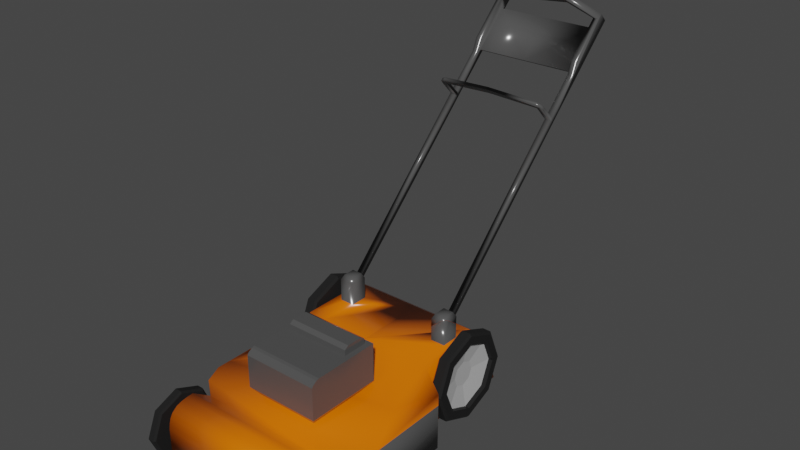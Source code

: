 # Source: mawnlower_Broken.blend  (saved by Blender 2.82.7; exported with 4.5.12 LTS)
import bpy
from mathutils import Matrix  # noqa: F401  (used for matrix-valued properties, if any)

bpy.ops.wm.read_factory_settings(use_empty=True)
scene = bpy.context.scene
scene.name = 'Scene'

# ---- collections
col_lawnmower = bpy.data.collections.new('LawnMower'); scene.collection.children.link(col_lawnmower)

# ---- materials (node trees are filled in below, after node groups)
mat_material = bpy.data.materials.new('Material')
mat_material.alpha_threshold = 0.0
mat_material.use_transparent_shadow = False
mat_material.line_color = (0.0, 0.0, 0.0, 1.0)
mat_material_001 = bpy.data.materials.new('Material.001')
mat_material_001.use_transparent_shadow = False
mat_tyre_rubber = bpy.data.materials.new('Tyre Rubber')
mat_tyre_rubber.alpha_threshold = 0.0
mat_tyre_rubber.use_transparent_shadow = False
mat_tyre_rubber.diffuse_color = (0.00636, 0.00636, 0.00636, 1.0)
mat_tyre_rubber.roughness = 0.5
mat_material_008 = bpy.data.materials.new('Material.008')
mat_material_008.use_transparent_shadow = False
mat_material_005 = bpy.data.materials.new('Material.005')
mat_material_005.use_transparent_shadow = False
mat_material_007 = bpy.data.materials.new('Material.007')
mat_material_007.use_transparent_shadow = False

# ---- material node trees
mat_material.use_nodes = True; mat_material.node_tree.nodes.clear()
_N = mat_material.node_tree.nodes; _L = mat_material.node_tree.links
n0 = _N.new('ShaderNodeOutputMaterial'); n0.name = 'Material Output'; n0.location = (300, 300)
n1 = _N.new('ShaderNodeBsdfPrincipled'); n1.name = 'Principled BSDF'; n1.location = (10, 300)
n1.distribution = 'GGX'
n1.subsurface_method = 'BURLEY'
n1.inputs[0].default_value = (0.8, 0.1517, 0.0, 1.0)
n1.inputs[2].default_value = 0.2457
n1.inputs[3].default_value = 1.45
n1.inputs[27].default_value = (0.0, 0.0, 0.0, 1.0)
n1.inputs[28].default_value = 1.0
_L.new(n1.outputs[0], n0.inputs[0])
n0.is_active_output = True
mat_material_001.use_nodes = True; mat_material_001.node_tree.nodes.clear()
_N = mat_material_001.node_tree.nodes; _L = mat_material_001.node_tree.links
n0 = _N.new('ShaderNodeOutputMaterial'); n0.name = 'Material Output'; n0.location = (300, 300)
n1 = _N.new('ShaderNodeBsdfPrincipled'); n1.name = 'Principled BSDF'; n1.location = (10, 300)
n1.distribution = 'GGX'
n1.subsurface_method = 'BURLEY'
n1.inputs[0].default_value = (0.07837, 0.07837, 0.07837, 1.0)
n1.inputs[2].default_value = 0.2021
n1.inputs[3].default_value = 1.45
n1.inputs[27].default_value = (0.0, 0.0, 0.0, 1.0)
n1.inputs[28].default_value = 1.0
_L.new(n1.outputs[0], n0.inputs[0])
n0.is_active_output = True
mat_tyre_rubber.use_nodes = True; mat_tyre_rubber.node_tree.nodes.clear()
_N = mat_tyre_rubber.node_tree.nodes; _L = mat_tyre_rubber.node_tree.links
n0 = _N.new('ShaderNodeBsdfAnisotropic'); n0.name = 'Glossy BSDF'; n0.location = (-221, -62)
n0.distribution = 'BECKMANN'
n0.inputs[1].default_value = 0.3162
n1 = _N.new('ShaderNodeOutputMaterial'); n1.name = 'Material Output'; n1.location = (266, 33)
n1.width = 120
n2 = _N.new('ShaderNodeBsdfDiffuse'); n2.name = 'Diffuse BSDF'; n2.location = (-214, 68)
n2.inputs[0].default_value = (0.01738, 0.01738, 0.01738, 1.0)
n3 = _N.new('ShaderNodeFresnel'); n3.name = 'Fresnel'; n3.location = (-221, 179)
n3.width = 150
n3.inputs[0].default_value = 1.1
n4 = _N.new('ShaderNodeMixShader'); n4.name = 'Mix Shader'; n4.location = (30, 55)
n4.width = 150
_L.new(n0.outputs[0], n4.inputs[2])
_L.new(n2.outputs[0], n4.inputs[1])
_L.new(n3.outputs[0], n4.inputs[0])
_L.new(n4.outputs[0], n1.inputs[0])
n1.is_active_output = True
mat_material_008.use_nodes = True; mat_material_008.node_tree.nodes.clear()
_N = mat_material_008.node_tree.nodes; _L = mat_material_008.node_tree.links
n0 = _N.new('ShaderNodeOutputMaterial'); n0.name = 'Material Output'; n0.location = (300, 300)
n1 = _N.new('ShaderNodeBsdfPrincipled'); n1.name = 'Principled BSDF'; n1.location = (10, 300)
n1.distribution = 'GGX'
n1.subsurface_method = 'BURLEY'
n1.inputs[0].default_value = (0.4412, 0.4412, 0.4412, 1.0)
n1.inputs[3].default_value = 1.45
n1.inputs[27].default_value = (0.0, 0.0, 0.0, 1.0)
n1.inputs[28].default_value = 1.0
_L.new(n1.outputs[0], n0.inputs[0])
n0.is_active_output = True
mat_material_005.use_nodes = True; mat_material_005.node_tree.nodes.clear()
_N = mat_material_005.node_tree.nodes; _L = mat_material_005.node_tree.links
n0 = _N.new('ShaderNodeOutputMaterial'); n0.name = 'Material Output'; n0.location = (300, 300)
n1 = _N.new('ShaderNodeBsdfPrincipled'); n1.name = 'Principled BSDF'; n1.location = (10, 300)
n1.distribution = 'GGX'
n1.subsurface_method = 'BURLEY'
n1.inputs[0].default_value = (0.5984, 0.0, 0.003317, 1.0)
n1.inputs[3].default_value = 1.45
n1.inputs[27].default_value = (0.0, 0.0, 0.0, 1.0)
n1.inputs[28].default_value = 1.0
_L.new(n1.outputs[0], n0.inputs[0])
n0.is_active_output = True
mat_material_007.use_nodes = True; mat_material_007.node_tree.nodes.clear()
_N = mat_material_007.node_tree.nodes; _L = mat_material_007.node_tree.links
n0 = _N.new('ShaderNodeOutputMaterial'); n0.name = 'Material Output'; n0.location = (300, 300)
n1 = _N.new('ShaderNodeBsdfPrincipled'); n1.name = 'Principled BSDF'; n1.location = (10, 300)
n1.distribution = 'GGX'
n1.subsurface_method = 'BURLEY'
n1.inputs[0].default_value = (0.8, 0.002724, 0.04202, 1.0)
n1.inputs[3].default_value = 1.45
n1.inputs[27].default_value = (0.0, 0.0, 0.0, 1.0)
n1.inputs[28].default_value = 1.0
_L.new(n1.outputs[0], n0.inputs[0])
n0.is_active_output = True

# ---- world
world_world = bpy.data.worlds.new('World'); scene.world = world_world
world_world.use_nodes = True; world_world.node_tree.nodes.clear()
_N = world_world.node_tree.nodes; _L = world_world.node_tree.links
n0 = _N.new('ShaderNodeOutputWorld'); n0.name = 'World Output'; n0.location = (300, 300)
n1 = _N.new('ShaderNodeBackground'); n1.name = 'Background'; n1.location = (10, 300)
n1.inputs[0].default_value = (0.05088, 0.05088, 0.05088, 1.0)
_L.new(n1.outputs[0], n0.inputs[0])
n0.is_active_output = True
world_world.color = (0.05088, 0.05088, 0.05088)
world_world.use_sun_shadow = False
world_world.sun_shadow_jitter_overblur = 0.0

# ---- meshes
me_cube_001 = bpy.data.meshes.new('Cube.001')
me_cube_001.from_pydata([(-0.6993, 0.2172, 0.2055), (-0.6993, 0.2172, -1.745), (-0.9062, 1.683, -2.06), (0.5958, 0.2172, 0.2055), (0.5958, 0.2172, -1.745), (0.8027, 1.683, -2.06), (-1.052, 0.6741, 0.7363), (-1.052, 0.674, -2.276), (0.9482, 0.674, -2.276), (0.9482, 0.6741, 0.7363), (-1.052, 1.535, 0.7363), (-1.052, 1.586, 0.6885), (-1.052, 1.662, 0.5165), (-0.9062, 1.683, -1.094), (0.8027, 1.683, -1.094), (0.9482, 1.662, 0.5165), (0.9482, 1.586, 0.6885), (0.9482, 1.535, 0.7363), (-1.052, 1.683, -2.276), (0.9482, 1.683, -2.276), (0.9482, 1.683, 0.401), (-1.052, 1.683, 0.401), (-0.9062, 1.907, -1.89), (-0.9062, 1.832, -2.06), (0.8027, 1.832, -2.06), (0.8027, 1.907, -1.89), (0.8027, 1.907, -1.264), (0.8027, 1.832, -1.094), (-0.9062, 1.832, -1.094), (-0.9062, 1.907, -1.264)], [], [(15, 16, 17), (7, 18, 19, 8), (1, 4, 3, 0), (3, 9, 6, 0), (4, 8, 9, 3), (1, 7, 8, 4), (0, 6, 7, 1), (9, 17, 10, 6), (20, 21, 12, 15), (10, 17, 16, 11), (15, 12, 11, 16), (2, 5, 19, 18), (14, 13, 21, 20), (13, 2, 18, 21), (5, 14, 20, 19), (25, 22, 29, 26), (13, 14, 27, 28), (22, 25, 24, 23), (26, 29, 28, 27), (5, 2, 23, 24), (29, 22, 2, 13), (9, 20, 17), (20, 15, 17), (27, 14, 26), (5, 24, 25), (8, 19, 20, 9), (6, 10, 21), (10, 11, 12), (12, 21, 10), (23, 2, 22), (25, 26, 14, 5), (13, 28, 29), (21, 18, 7, 6)])
me_cube_001.polygons.foreach_set('material_index', [1, 1, 1, 1, 1, 1, 1, 1, 1, 1, 1, 1, 1, 1, 1, 1, 1, 1, 1, 1, 1, 1, 1, 1, 1, 1, 1, 1, 1, 1, 1, 1, 1])
_uv = me_cube_001.uv_layers.new(name='UVMap')
_uv.uv.foreach_set('vector', [0.621, 0.7318, 0.6068, 0.746, 0.5972, 0.75, 0.4352, 0.25, 0.625, 0.25, 0.625, 0.5, 0.4352, 0.5, 0.125, 0.5, 0.375, 0.5, 0.375, 0.75, 0.125, 0.75, 0.375, 0.75, 0.4352, 0.75, 0.4352, 1.0, 0.375, 1.0, 0.375, 0.5, 0.4352, 0.5, 0.4352, 0.75, 0.375, 0.75, 0.375, 0.25, 0.4352, 0.25, 0.4352, 0.5, 0.375, 0.5, 0.375, 0.0, 0.4352, 0.0, 0.4352, 0.25, 0.375, 0.25, 0.4352, 0.75, 0.5972, 0.75, 0.5972, 1.0, 0.4352, 1.0, 0.625, 0.7222, 0.875, 0.7222, 0.875, 0.7318, 0.625, 0.7318, 0.5972, 1.0, 0.5972, 0.75, 0.6028, 0.75, 0.6028, 1.0, 0.625, 0.7318, 0.875, 0.7318, 0.875, 0.746, 0.625, 0.746, 0.8568, 0.5182, 0.6432, 0.5182, 0.625, 0.5, 0.875, 0.5, 0.6432, 0.704, 0.8568, 0.704, 0.875, 0.7222, 0.625, 0.7222, 0.8568, 0.704, 0.8568, 0.5182, 0.875, 0.5, 0.875, 0.7222, 0.6432, 0.5182, 0.6432, 0.704, 0.625, 0.7222, 0.625, 0.5, 0.6432, 0.5508, 0.8568, 0.5508, 0.8568, 0.6713, 0.6432, 0.6713, 0.8568, 0.704, 0.6432, 0.704, 0.6432, 0.704, 0.8568, 0.704, 0.8568, 0.5508, 0.6432, 0.5508, 0.6432, 0.5182, 0.8568, 0.5182, 0.6432, 0.6713, 0.8568, 0.6713, 0.8568, 0.704, 0.6432, 0.704, 0.6432, 0.5182, 0.8568, 0.5182, 0.8568, 0.5182, 0.6432, 0.5182, 0.8568, 0.6713, 0.8568, 0.5508, 0.8568, 0.5182, 0.8568, 0.704, 0.4352, 0.75, 0.625, 0.7222, 0.5972, 0.75, 0.625, 0.7222, 0.621, 0.7318, 0.5972, 0.75, 0.6432, 0.704, 0.6432, 0.704, 0.6432, 0.6713, 0.6432, 0.5182, 0.6432, 0.5182, 0.6432, 0.5508, 0.4352, 0.5, 0.625, 0.5, 0.625, 0.7222, 0.4352, 0.75, 0.4352, 0.0, 0.5972, 0.0, 0.625, 0.02783, 0.5972, 0.0, 0.6068, 0.003969, 0.621, 0.01825, 0.621, 0.01825, 0.625, 0.02783, 0.5972, 0.0, 0.8568, 0.5182, 0.8568, 0.5182, 0.8568, 0.5508, 0.6432, 0.5508, 0.6432, 0.6713, 0.6432, 0.704, 0.6432, 0.5182, 0.8568, 0.704, 0.8568, 0.704, 0.8568, 0.6713, 0.625, 0.02783, 0.625, 0.25, 0.4352, 0.25, 0.4352, 0.0])
me_cube_001.materials.append(mat_material)
me_cube_001.materials.append(mat_material_001)
me_cube_001.use_remesh_fix_poles = True
me_cube_001.use_remesh_preserve_attributes = False
me_cube_001.use_mirror_vertex_groups = False
me_cube_001.update()
me_cylinder = bpy.data.meshes.new('Cylinder')
me_cylinder.from_pydata([(-2.496, -0.1162, 8.547), (-2.496, -0.6528, 10.18), (-2.496, -0.8751, 14.14), (-2.496, -0.6528, 18.09), (-2.496, -0.1162, 19.72), (-2.496, 0.4205, 18.09), (-2.496, 0.6428, 14.13), (-2.496, 0.4205, 10.18), (-2.318, -0.1162, 12.1), (-2.318, -0.312, 12.69), (-2.318, -0.3931, 14.14), (-2.318, -0.312, 15.58), (-2.318, -0.1162, 16.17), (-2.318, 0.07967, 15.58), (-2.318, 0.1608, 14.13), (-2.318, 0.07967, 12.69), (-2.397, -0.1162, 8.547), (-2.397, -0.6528, 10.18), (-2.397, -0.8751, 14.14), (-2.397, -0.6528, 18.09), (-2.397, -0.1162, 19.72), (-2.397, 0.4205, 18.09), (-2.397, 0.6428, 14.13), (-2.397, 0.4205, 10.18), (-2.224, -0.1162, 12.23), (-2.269, -0.1162, 6.771), (-2.224, -0.2989, 12.79), (-2.269, -0.8233, 8.928), (-2.224, -0.3745, 14.14), (-2.269, -1.116, 14.14), (-2.224, -0.2989, 15.48), (-2.269, -0.8233, 19.34), (-2.224, -0.1162, 16.04), (-2.269, -0.1162, 21.5), (-2.224, 0.06655, 15.48), (-2.269, 0.591, 19.34), (-2.224, 0.1422, 14.13), (-2.269, 0.8838, 14.13), (-2.224, 0.06655, 12.79), (-2.269, 0.5909, 8.928), (-2.496, -0.1162, 7.166), (-2.451, -0.1162, 6.771), (-2.451, -0.8233, 8.928), (-2.496, -0.7853, 9.207), (-2.451, -1.116, 14.14), (-2.496, -1.063, 14.14), (-2.451, -0.8233, 19.34), (-2.496, -0.7853, 19.06), (-2.451, -0.1162, 21.5), (-2.496, -0.1162, 21.1), (-2.451, 0.591, 19.34), (-2.496, 0.553, 19.06), (-2.451, 0.8838, 14.13), (-2.496, 0.8302, 14.13), (-2.451, 0.5909, 8.928), (-2.496, 0.553, 9.207), (-2.224, -0.1162, 7.166), (-2.224, -0.7853, 9.207), (-2.224, -1.063, 14.14), (-2.224, -0.7853, 19.06), (-2.224, -0.1162, 21.1), (-2.224, 0.553, 19.06), (-2.224, 0.8302, 14.13), (-2.224, 0.553, 9.207), (-1.339, -0.1162, 12.23), (-1.339, -0.2989, 12.79), (-1.339, -0.3745, 14.14), (-1.339, -0.2989, 15.48), (-1.339, -0.1162, 16.04), (-1.339, 0.06655, 15.48), (-1.339, 0.1422, 14.13), (-1.339, 0.06655, 12.79), (2.496, -0.1162, 8.547), (2.496, -0.6528, 10.18), (2.496, -0.8751, 14.14), (2.496, -0.6528, 18.09), (2.496, -0.1162, 19.72), (2.496, 0.4205, 18.09), (2.496, 0.6428, 14.13), (2.496, 0.4205, 10.18), (2.318, -0.1162, 12.1), (2.318, -0.312, 12.69), (2.318, -0.3931, 14.14), (2.318, -0.312, 15.58), (2.318, -0.1162, 16.17), (2.318, 0.07967, 15.58), (2.318, 0.1608, 14.13), (2.318, 0.07967, 12.69), (2.397, -0.1162, 8.547), (2.397, -0.6528, 10.18), (2.397, -0.8751, 14.14), (2.397, -0.6528, 18.09), (2.397, -0.1162, 19.72), (2.397, 0.4205, 18.09), (2.397, 0.6428, 14.13), (2.397, 0.4205, 10.18), (2.224, -0.1162, 12.23), (2.269, -0.1162, 6.771), (2.224, -0.2989, 12.79), (2.269, -0.8233, 8.928), (2.224, -0.3745, 14.14), (2.269, -1.116, 14.14), (2.224, -0.2989, 15.48), (2.269, -0.8233, 19.34), (2.269, -0.1162, 21.5), (2.269, 0.5909, 8.928), (2.496, -0.1162, 7.166), (2.451, -0.1162, 6.771), (2.451, -0.8233, 8.928), (2.496, -0.7853, 9.207), (2.451, -1.116, 14.14), (2.496, -1.063, 14.14), (2.451, -0.8233, 19.34), (2.496, -0.7853, 19.06), (2.451, -0.1162, 21.5), (2.496, -0.1162, 21.1), (2.496, 0.553, 19.06), (2.496, 0.8302, 14.13), (2.451, 0.5909, 8.928), (2.496, 0.553, 9.207), (2.224, -0.1162, 7.166), (2.224, -0.7853, 9.207), (2.224, -1.063, 14.14), (2.224, -0.7853, 19.06), (1.339, -0.1162, 12.23), (1.339, -0.2989, 12.79), (1.339, -0.3745, 14.14), (1.339, -0.2989, 15.48), (1.339, -0.1162, 16.04), (1.339, 0.06655, 15.48), (1.339, 0.1422, 14.13), (-2.318, -0.1162, 14.13), (-1.339, -0.1162, 14.13), (2.318, -0.1162, 14.13), (1.339, -0.1162, 14.13), (2.224, -0.1162, 12.23), (2.269, -0.1162, 6.771), (2.224, -0.2989, 12.79), (2.224, -0.3745, 14.14), (2.224, -0.2989, 15.48), (2.269, -0.8233, 19.34), (2.224, -0.1162, 16.04), (2.269, -0.1162, 21.5), (2.224, 0.06655, 15.48), (2.269, 0.591, 19.34), (2.224, 0.1422, 14.13), (2.269, 0.8838, 14.13), (2.224, 0.06655, 12.79), (2.269, 0.5909, 8.928), (2.451, -0.1162, 21.5), (2.496, -0.1162, 21.1), (2.451, 0.591, 19.34), (2.496, 0.553, 19.06), (2.451, 0.8838, 14.13), (2.496, 0.8302, 14.13), (2.451, 0.5909, 8.928), (2.496, 0.553, 9.207), (2.224, -0.1162, 7.166), (2.224, -0.7853, 9.207), (2.224, -1.063, 14.14), (2.224, -0.7853, 19.06), (2.224, -0.1162, 21.1), (2.224, 0.553, 19.06), (2.224, 0.8302, 14.13), (2.224, 0.553, 9.207), (1.339, -0.1162, 12.23), (1.339, -0.2989, 12.79), (1.339, -0.3745, 14.14), (1.339, -0.2989, 15.48), (1.339, -0.1162, 16.04), (1.339, 0.06655, 15.48), (1.339, 0.1422, 14.13), (1.339, 0.06655, 12.79), (1.339, -0.1162, 14.13)], [], [(54, 39, 25, 41), (44, 29, 31, 46), (46, 31, 33, 48), (48, 33, 35, 50), (50, 35, 37, 52), (52, 37, 39, 54), (41, 25, 27, 42), (1, 0, 40, 43), (42, 27, 29, 44), (7, 0, 16, 23), (0, 7, 55, 40), (3, 2, 45, 47), (4, 3, 47, 49), (5, 4, 49, 51), (6, 5, 51, 53), (7, 6, 53, 55), (2, 1, 43, 45), (65, 64, 132), (5, 6, 22, 21), (3, 4, 20, 19), (1, 2, 18, 17), (6, 7, 23, 22), (4, 5, 21, 20), (2, 3, 19, 18), (0, 1, 17, 16), (9, 8, 16, 17), (10, 9, 17, 18), (11, 10, 18, 19), (12, 11, 19, 20), (13, 12, 20, 21), (14, 13, 21, 22), (15, 14, 22, 23), (8, 15, 23, 16), (41, 42, 43, 40), (27, 25, 56, 57), (42, 44, 45, 43), (29, 27, 57, 58), (44, 46, 47, 45), (31, 29, 58, 59), (46, 48, 49, 47), (33, 31, 59, 60), (48, 50, 51, 49), (35, 33, 60, 61), (50, 52, 53, 51), (37, 35, 61, 62), (52, 54, 55, 53), (39, 37, 62, 63), (54, 41, 40, 55), (25, 39, 63, 56), (34, 32, 68, 69), (24, 26, 57, 56), (26, 28, 58, 57), (28, 30, 59, 58), (30, 32, 60, 59), (32, 34, 61, 60), (34, 36, 62, 61), (36, 38, 63, 62), (38, 24, 56, 63), (80, 87, 133), (30, 28, 66, 67), (26, 24, 64, 65), (24, 38, 71, 64), (36, 34, 69, 70), (32, 30, 67, 68), (28, 26, 65, 66), (38, 36, 70, 71), (118, 107, 97, 105), (110, 112, 103, 101), (112, 114, 104, 103), (107, 108, 99, 97), (73, 109, 106, 72), (108, 110, 101, 99), (79, 95, 88, 72), (72, 106, 119, 79), (75, 113, 111, 74), (76, 115, 113, 75), (77, 116, 115, 76), (78, 117, 116, 77), (79, 119, 117, 78), (74, 111, 109, 73), (77, 93, 94, 78), (75, 91, 92, 76), (73, 89, 90, 74), (78, 94, 95, 79), (76, 92, 93, 77), (74, 90, 91, 75), (72, 88, 89, 73), (81, 89, 88, 80), (82, 90, 89, 81), (83, 91, 90, 82), (84, 92, 91, 83), (85, 93, 92, 84), (86, 94, 93, 85), (87, 95, 94, 86), (80, 88, 95, 87), (107, 106, 109, 108), (99, 121, 120, 97), (108, 109, 111, 110), (101, 122, 121, 99), (110, 111, 113, 112), (103, 123, 122, 101), (112, 113, 115, 114), (118, 119, 106, 107), (102, 127, 126, 100), (98, 125, 124, 96), (100, 126, 125, 98), (8, 9, 131), (9, 10, 131), (10, 11, 131), (11, 12, 131), (12, 13, 131), (13, 14, 131), (14, 15, 131), (15, 8, 131), (64, 71, 132), (71, 70, 132), (70, 69, 132), (69, 68, 132), (68, 67, 132), (67, 66, 132), (66, 65, 132), (87, 86, 133), (86, 85, 133), (85, 84, 133), (84, 83, 133), (83, 82, 133), (82, 81, 133), (81, 80, 133), (128, 129, 134), (129, 130, 134), (149, 151, 144, 142), (151, 153, 146, 144), (153, 155, 148, 146), (166, 167, 173), (142, 161, 160, 140), (149, 150, 152, 151), (144, 162, 161, 142), (151, 152, 154, 153), (146, 163, 162, 144), (153, 154, 156, 155), (148, 164, 163, 146), (136, 157, 164, 148), (143, 170, 169, 141), (135, 157, 158, 137), (137, 158, 159, 138), (138, 159, 160, 139), (139, 160, 161, 141), (141, 161, 162, 143), (143, 162, 163, 145), (145, 163, 164, 147), (147, 164, 157, 135), (135, 165, 172, 147), (145, 171, 170, 143), (141, 169, 168, 139), (147, 172, 171, 145), (167, 168, 173), (168, 169, 173), (171, 172, 173), (172, 165, 173), (165, 166, 173)])
me_cylinder.polygons.foreach_set('material_index', [0, 0, 0, 0, 0, 0, 0, 0, 0, 0, 0, 0, 0, 0, 0, 0, 0, 0, 0, 0, 0, 0, 0, 0, 0, 1, 1, 1, 1, 1, 1, 1, 1, 0, 0, 0, 0, 0, 0, 0, 0, 0, 0, 0, 0, 0, 0, 0, 0, 0, 0, 0, 0, 0, 0, 0, 0, 0, 1, 0, 0, 0, 0, 0, 0, 0, 0, 0, 0, 0, 0, 0, 0, 0, 0, 0, 0, 0, 0, 0, 0, 0, 0, 0, 0, 0, 0, 1, 1, 1, 1, 1, 1, 1, 1, 0, 0, 0, 0, 0, 0, 0, 0, 0, 0, 0, 1, 1, 1, 1, 1, 1, 1, 1, 0, 0, 0, 0, 0, 0, 0, 1, 1, 1, 1, 1, 1, 1, 0, 0, 0, 0, 0, 0, 0, 0, 0, 0, 0, 0, 0, 0, 0, 0, 0, 0, 0, 0, 0, 0, 0, 0, 0, 0, 0, 0, 0, 0, 0, 0])
_uv = me_cylinder.uv_layers.new(name='UVMap')
_uv.uv.foreach_set('vector', [0.125, 0.5124, 0.125, 0.9876, 0.0, 0.9876, 0.0, 0.5124, 0.75, 0.5124, 0.75, 0.9876, 0.625, 0.9876, 0.625, 0.5124, 0.625, 0.5124, 0.625, 0.9876, 0.5, 0.9876, 0.5, 0.5124, 0.5, 0.5124, 0.5, 0.9876, 0.375, 0.9876, 0.375, 0.5124, 0.375, 0.5124, 0.375, 0.9876, 0.25, 0.9876, 0.25, 0.5124, 0.25, 0.5124, 0.25, 0.9876, 0.125, 0.9876, 0.125, 0.5124, 1.0, 0.5124, 1.0, 0.9876, 0.875, 0.9876, 0.875, 0.5124, 0.8788, 0.3788, 0.75, 0.4321, 0.75, 0.4771, 0.9106, 0.4106, 0.875, 0.5124, 0.875, 0.9876, 0.75, 0.9876, 0.75, 0.5124, 0.6212, 0.3788, 0.75, 0.4321, 0.75, 0.4321, 0.6212, 0.3788, 0.75, 0.4321, 0.6212, 0.3788, 0.5894, 0.4106, 0.75, 0.4771, 0.8788, 0.1212, 0.9321, 0.25, 0.9771, 0.25, 0.9106, 0.0894, 0.75, 0.06786, 0.8788, 0.1212, 0.9106, 0.0894, 0.75, 0.02288, 0.6212, 0.1212, 0.75, 0.06786, 0.75, 0.02288, 0.5894, 0.0894, 0.5679, 0.25, 0.6212, 0.1212, 0.5894, 0.0894, 0.5229, 0.25, 0.6212, 0.3788, 0.5679, 0.25, 0.5229, 0.25, 0.5894, 0.4106, 0.9321, 0.25, 0.8788, 0.3788, 0.9106, 0.4106, 0.9771, 0.25, 0.3359, 0.3359, 0.25, 0.3715, 0.25, 0.25, 0.6212, 0.1212, 0.5679, 0.25, 0.5679, 0.25, 0.6212, 0.1212, 0.8788, 0.1212, 0.75, 0.06786, 0.75, 0.06786, 0.8788, 0.1212, 0.8788, 0.3788, 0.9321, 0.25, 0.9321, 0.25, 0.8788, 0.3788, 0.5679, 0.25, 0.6212, 0.3788, 0.6212, 0.3788, 0.5679, 0.25, 0.75, 0.06786, 0.6212, 0.1212, 0.6212, 0.1212, 0.75, 0.06786, 0.9321, 0.25, 0.8788, 0.1212, 0.8788, 0.1212, 0.9321, 0.25, 0.75, 0.4321, 0.8788, 0.3788, 0.8788, 0.3788, 0.75, 0.4321, 0.797, 0.297, 0.75, 0.3165, 0.75, 0.4321, 0.8788, 0.3788, 0.8165, 0.25, 0.797, 0.297, 0.8788, 0.3788, 0.9321, 0.25, 0.797, 0.203, 0.8165, 0.25, 0.9321, 0.25, 0.8788, 0.1212, 0.75, 0.1835, 0.797, 0.203, 0.8788, 0.1212, 0.75, 0.06786, 0.703, 0.203, 0.75, 0.1835, 0.75, 0.06786, 0.6212, 0.1212, 0.6835, 0.25, 0.703, 0.203, 0.6212, 0.1212, 0.5679, 0.25, 0.703, 0.297, 0.6835, 0.25, 0.5679, 0.25, 0.6212, 0.3788, 0.75, 0.3165, 0.703, 0.297, 0.6212, 0.3788, 0.75, 0.4321, 1.0, 0.5124, 0.875, 0.5124, 0.8784, 0.5, 0.9966, 0.5, 0.875, 0.9876, 1.0, 0.9876, 0.9966, 1.0, 0.8784, 1.0, 0.875, 0.5124, 0.75, 0.5124, 0.7534, 0.5, 0.8716, 0.5, 0.75, 0.9876, 0.875, 0.9876, 0.8716, 1.0, 0.7534, 1.0, 0.75, 0.5124, 0.625, 0.5124, 0.6284, 0.5, 0.7466, 0.5, 0.625, 0.9876, 0.75, 0.9876, 0.7466, 1.0, 0.6284, 1.0, 0.625, 0.5124, 0.5, 0.5124, 0.5034, 0.5, 0.6216, 0.5, 0.5, 0.9876, 0.625, 0.9876, 0.6216, 1.0, 0.5034, 1.0, 0.5, 0.5124, 0.375, 0.5124, 0.3784, 0.5, 0.4966, 0.5, 0.375, 0.9876, 0.5, 0.9876, 0.4966, 1.0, 0.3784, 1.0, 0.375, 0.5124, 0.25, 0.5124, 0.2534, 0.5, 0.3716, 0.5, 0.25, 0.9876, 0.375, 0.9876, 0.3716, 1.0, 0.2534, 1.0, 0.25, 0.5124, 0.125, 0.5124, 0.1284, 0.5, 0.2466, 0.5, 0.125, 0.9876, 0.25, 0.9876, 0.2466, 1.0, 0.1284, 1.0, 0.125, 0.5124, 0.0, 0.5124, 0.003353, 0.5, 0.1216, 0.5, 0.0, 0.9876, 0.125, 0.9876, 0.1216, 1.0, 0.003353, 1.0, 0.1641, 0.1641, 0.25, 0.1285, 0.25, 0.1285, 0.1641, 0.1641, 0.25, 0.3715, 0.3359, 0.3359, 0.4106, 0.4106, 0.25, 0.4771, 0.3359, 0.3359, 0.3715, 0.25, 0.4771, 0.25, 0.4106, 0.4106, 0.3715, 0.25, 0.3359, 0.1641, 0.4106, 0.0894, 0.4771, 0.25, 0.3359, 0.1641, 0.25, 0.1285, 0.25, 0.02288, 0.4106, 0.0894, 0.25, 0.1285, 0.1641, 0.1641, 0.0894, 0.0894, 0.25, 0.02288, 0.1641, 0.1641, 0.1285, 0.25, 0.02288, 0.25, 0.0894, 0.0894, 0.1285, 0.25, 0.1641, 0.3359, 0.0894, 0.4106, 0.02288, 0.25, 0.1641, 0.3359, 0.25, 0.3715, 0.25, 0.4771, 0.0894, 0.4106, 0.75, 0.3165, 0.703, 0.297, 0.75, 0.25, 0.3359, 0.1641, 0.3715, 0.25, 0.3715, 0.25, 0.3359, 0.1641, 0.3359, 0.3359, 0.25, 0.3715, 0.25, 0.3715, 0.3359, 0.3359, 0.25, 0.3715, 0.1641, 0.3359, 0.1641, 0.3359, 0.25, 0.3715, 0.1285, 0.25, 0.1641, 0.1641, 0.1641, 0.1641, 0.1285, 0.25, 0.25, 0.1285, 0.3359, 0.1641, 0.3359, 0.1641, 0.25, 0.1285, 0.3715, 0.25, 0.3359, 0.3359, 0.3359, 0.3359, 0.3715, 0.25, 0.1641, 0.3359, 0.1285, 0.25, 0.1285, 0.25, 0.1641, 0.3359, 0.125, 0.5124, 0.0, 0.5124, 0.0, 0.9876, 0.125, 0.9876, 0.75, 0.5124, 0.625, 0.5124, 0.625, 0.9876, 0.75, 0.9876, 0.625, 0.5124, 0.5, 0.5124, 0.5, 0.9876, 0.625, 0.9876, 1.0, 0.5124, 0.875, 0.5124, 0.875, 0.9876, 1.0, 0.9876, 0.8788, 0.3788, 0.9106, 0.4106, 0.75, 0.4771, 0.75, 0.4321, 0.875, 0.5124, 0.75, 0.5124, 0.75, 0.9876, 0.875, 0.9876, 0.6212, 0.3788, 0.6212, 0.3788, 0.75, 0.4321, 0.75, 0.4321, 0.75, 0.4321, 0.75, 0.4771, 0.5894, 0.4106, 0.6212, 0.3788, 0.8788, 0.1212, 0.9106, 0.0894, 0.9771, 0.25, 0.9321, 0.25, 0.75, 0.06786, 0.75, 0.02288, 0.9106, 0.0894, 0.8788, 0.1212, 0.6212, 0.1212, 0.5894, 0.0894, 0.75, 0.02288, 0.75, 0.06786, 0.5679, 0.25, 0.5229, 0.25, 0.5894, 0.0894, 0.6212, 0.1212, 0.6212, 0.3788, 0.5894, 0.4106, 0.5229, 0.25, 0.5679, 0.25, 0.9321, 0.25, 0.9771, 0.25, 0.9106, 0.4106, 0.8788, 0.3788, 0.6212, 0.1212, 0.6212, 0.1212, 0.5679, 0.25, 0.5679, 0.25, 0.8788, 0.1212, 0.8788, 0.1212, 0.75, 0.06786, 0.75, 0.06786, 0.8788, 0.3788, 0.8788, 0.3788, 0.9321, 0.25, 0.9321, 0.25, 0.5679, 0.25, 0.5679, 0.25, 0.6212, 0.3788, 0.6212, 0.3788, 0.75, 0.06786, 0.75, 0.06786, 0.6212, 0.1212, 0.6212, 0.1212, 0.9321, 0.25, 0.9321, 0.25, 0.8788, 0.1212, 0.8788, 0.1212, 0.75, 0.4321, 0.75, 0.4321, 0.8788, 0.3788, 0.8788, 0.3788, 0.797, 0.297, 0.8788, 0.3788, 0.75, 0.4321, 0.75, 0.3165, 0.8165, 0.25, 0.9321, 0.25, 0.8788, 0.3788, 0.797, 0.297, 0.797, 0.203, 0.8788, 0.1212, 0.9321, 0.25, 0.8165, 0.25, 0.75, 0.1835, 0.75, 0.06786, 0.8788, 0.1212, 0.797, 0.203, 0.703, 0.203, 0.6212, 0.1212, 0.75, 0.06786, 0.75, 0.1835, 0.6835, 0.25, 0.5679, 0.25, 0.6212, 0.1212, 0.703, 0.203, 0.703, 0.297, 0.6212, 0.3788, 0.5679, 0.25, 0.6835, 0.25, 0.75, 0.3165, 0.75, 0.4321, 0.6212, 0.3788, 0.703, 0.297, 1.0, 0.5124, 0.9966, 0.5, 0.8784, 0.5, 0.875, 0.5124, 0.875, 0.9876, 0.8784, 1.0, 0.9966, 1.0, 1.0, 0.9876, 0.875, 0.5124, 0.8716, 0.5, 0.7534, 0.5, 0.75, 0.5124, 0.75, 0.9876, 0.7534, 1.0, 0.8716, 1.0, 0.875, 0.9876, 0.75, 0.5124, 0.7466, 0.5, 0.6284, 0.5, 0.625, 0.5124, 0.625, 0.9876, 0.6284, 1.0, 0.7466, 1.0, 0.75, 0.9876, 0.625, 0.5124, 0.6216, 0.5, 0.5034, 0.5, 0.5, 0.5124, 0.125, 0.5124, 0.1216, 0.5, 0.003353, 0.5, 0.0, 0.5124, 0.3359, 0.1641, 0.3359, 0.1641, 0.3715, 0.25, 0.3715, 0.25, 0.3359, 0.3359, 0.3359, 0.3359, 0.25, 0.3715, 0.25, 0.3715, 0.3715, 0.25, 0.3715, 0.25, 0.3359, 0.3359, 0.3359, 0.3359, 0.75, 0.3165, 0.797, 0.297, 0.75, 0.25, 0.797, 0.297, 0.8165, 0.25, 0.75, 0.25, 0.8165, 0.25, 0.797, 0.203, 0.75, 0.25, 0.797, 0.203, 0.75, 0.1835, 0.75, 0.25, 0.75, 0.1835, 0.703, 0.203, 0.75, 0.25, 0.703, 0.203, 0.6835, 0.25, 0.75, 0.25, 0.6835, 0.25, 0.703, 0.297, 0.75, 0.25, 0.703, 0.297, 0.75, 0.3165, 0.75, 0.25, 0.25, 0.3715, 0.1641, 0.3359, 0.25, 0.25, 0.1641, 0.3359, 0.1285, 0.25, 0.25, 0.25, 0.1285, 0.25, 0.1641, 0.1641, 0.25, 0.25, 0.1641, 0.1641, 0.25, 0.1285, 0.25, 0.25, 0.25, 0.1285, 0.3359, 0.1641, 0.25, 0.25, 0.3359, 0.1641, 0.3715, 0.25, 0.25, 0.25, 0.3715, 0.25, 0.3359, 0.3359, 0.25, 0.25, 0.703, 0.297, 0.6835, 0.25, 0.75, 0.25, 0.6835, 0.25, 0.703, 0.203, 0.75, 0.25, 0.703, 0.203, 0.75, 0.1835, 0.75, 0.25, 0.75, 0.1835, 0.797, 0.203, 0.75, 0.25, 0.797, 0.203, 0.8165, 0.25, 0.75, 0.25, 0.8165, 0.25, 0.797, 0.297, 0.75, 0.25, 0.797, 0.297, 0.75, 0.3165, 0.75, 0.25, 0.25, 0.1285, 0.1641, 0.1641, 0.25, 0.25, 0.1641, 0.1641, 0.1285, 0.25, 0.25, 0.25, 0.5, 0.5124, 0.375, 0.5124, 0.375, 0.9876, 0.5, 0.9876, 0.375, 0.5124, 0.25, 0.5124, 0.25, 0.9876, 0.375, 0.9876, 0.25, 0.5124, 0.125, 0.5124, 0.125, 0.9876, 0.25, 0.9876, 0.3359, 0.3359, 0.3715, 0.25, 0.25, 0.25, 0.5, 0.9876, 0.5034, 1.0, 0.6216, 1.0, 0.625, 0.9876, 0.5, 0.5124, 0.4966, 0.5, 0.3784, 0.5, 0.375, 0.5124, 0.375, 0.9876, 0.3784, 1.0, 0.4966, 1.0, 0.5, 0.9876, 0.375, 0.5124, 0.3716, 0.5, 0.2534, 0.5, 0.25, 0.5124, 0.25, 0.9876, 0.2534, 1.0, 0.3716, 1.0, 0.375, 0.9876, 0.25, 0.5124, 0.2466, 0.5, 0.1284, 0.5, 0.125, 0.5124, 0.125, 0.9876, 0.1284, 1.0, 0.2466, 1.0, 0.25, 0.9876, 0.0, 0.9876, 0.003353, 1.0, 0.1216, 1.0, 0.125, 0.9876, 0.1641, 0.1641, 0.1641, 0.1641, 0.25, 0.1285, 0.25, 0.1285, 0.25, 0.3715, 0.25, 0.4771, 0.4106, 0.4106, 0.3359, 0.3359, 0.3359, 0.3359, 0.4106, 0.4106, 0.4771, 0.25, 0.3715, 0.25, 0.3715, 0.25, 0.4771, 0.25, 0.4106, 0.0894, 0.3359, 0.1641, 0.3359, 0.1641, 0.4106, 0.0894, 0.25, 0.02288, 0.25, 0.1285, 0.25, 0.1285, 0.25, 0.02288, 0.0894, 0.0894, 0.1641, 0.1641, 0.1641, 0.1641, 0.0894, 0.0894, 0.02288, 0.25, 0.1285, 0.25, 0.1285, 0.25, 0.02288, 0.25, 0.0894, 0.4106, 0.1641, 0.3359, 0.1641, 0.3359, 0.0894, 0.4106, 0.25, 0.4771, 0.25, 0.3715, 0.25, 0.3715, 0.25, 0.3715, 0.1641, 0.3359, 0.1641, 0.3359, 0.1285, 0.25, 0.1285, 0.25, 0.1641, 0.1641, 0.1641, 0.1641, 0.25, 0.1285, 0.25, 0.1285, 0.3359, 0.1641, 0.3359, 0.1641, 0.1641, 0.3359, 0.1641, 0.3359, 0.1285, 0.25, 0.1285, 0.25, 0.3715, 0.25, 0.3359, 0.1641, 0.25, 0.25, 0.3359, 0.1641, 0.25, 0.1285, 0.25, 0.25, 0.1285, 0.25, 0.1641, 0.3359, 0.25, 0.25, 0.1641, 0.3359, 0.25, 0.3715, 0.25, 0.25, 0.25, 0.3715, 0.3359, 0.3359, 0.25, 0.25])
me_cylinder.materials.append(mat_tyre_rubber)
me_cylinder.materials.append(mat_material_008)
me_cylinder.use_remesh_fix_poles = True
me_cylinder.use_remesh_preserve_attributes = False
me_cylinder.use_mirror_vertex_groups = False
me_cylinder.update()
me_cylinder_001 = bpy.data.meshes.new('Cylinder.001')
me_cylinder_001.from_pydata([(-1.896, 0.251, -27.13), (-1.896, -0.2856, -25.49), (-1.896, -0.5079, -21.54), (-1.896, -0.2856, -17.59), (-1.896, 0.251, -15.95), (-1.896, 0.7876, -17.59), (-1.896, 1.01, -21.54), (-1.896, 0.7876, -25.49), (-1.718, 0.251, -23.58), (-1.718, 0.05518, -22.98), (-1.718, -0.02594, -21.54), (-1.718, 0.05518, -20.09), (-1.718, 0.251, -19.5), (-1.718, 0.4468, -20.09), (-1.718, 0.5279, -21.54), (-1.718, 0.4468, -22.98), (-1.797, 0.251, -27.13), (-1.797, -0.2856, -25.49), (-1.797, -0.5079, -21.54), (-1.797, -0.2856, -17.59), (-1.797, 0.251, -15.95), (-1.797, 0.7876, -17.59), (-1.797, 1.01, -21.54), (-1.797, 0.7876, -25.49), (-1.625, 0.251, -24.72), (-1.669, 0.251, -28.9), (-1.625, -0.05488, -23.79), (-1.669, -0.4561, -26.74), (-1.625, -0.1816, -21.54), (-1.669, -0.749, -21.54), (-1.625, -0.05488, -19.28), (-1.669, -0.4561, -16.33), (-1.625, 0.251, -18.35), (-1.669, 0.251, -14.17), (-1.625, 0.5569, -19.28), (-1.669, 0.9581, -16.33), (-1.625, 0.6836, -21.54), (-1.669, 1.251, -21.54), (-1.625, 0.5569, -23.79), (-1.669, 0.9581, -26.74), (-1.896, 0.251, -28.51), (-1.852, 0.251, -28.9), (-1.852, -0.4561, -26.74), (-1.896, -0.4182, -26.46), (-1.852, -0.749, -21.54), (-1.896, -0.6954, -21.54), (-1.852, -0.4561, -16.33), (-1.896, -0.4182, -16.61), (-1.852, 0.251, -14.17), (-1.896, 0.251, -14.57), (-1.852, 0.9581, -16.33), (-1.896, 0.9202, -16.61), (-1.852, 1.251, -21.54), (-1.896, 1.197, -21.54), (-1.852, 0.9581, -26.74), (-1.896, 0.9202, -26.46), (-1.625, 0.251, -28.51), (-1.625, -0.4182, -26.46), (-1.625, -0.6954, -21.54), (-1.625, -0.4182, -16.61), (-1.625, 0.251, -14.57), (-1.625, 0.9202, -16.61), (-1.625, 1.197, -21.54), (-1.625, 0.9202, -26.46), (-0.8483, 0.251, -24.72), (-0.8483, -0.05488, -23.79), (-0.8483, -0.1816, -21.54), (-0.8483, -0.05488, -19.28), (-0.8483, 0.251, -18.35), (-0.8483, 0.5569, -19.28), (-0.8483, 0.6836, -21.54), (-0.8483, 0.5569, -23.79), (1.896, 0.251, -27.13), (1.896, -0.2856, -25.49), (1.896, -0.5079, -21.54), (1.896, -0.2856, -17.59), (1.896, 0.251, -15.95), (1.896, 0.7876, -17.59), (1.896, 1.01, -21.54), (1.896, 0.7876, -25.49), (1.718, 0.251, -23.58), (1.718, 0.05518, -22.98), (1.718, -0.02594, -21.54), (1.718, 0.05518, -20.09), (1.718, 0.251, -19.5), (1.718, 0.4468, -20.09), (1.718, 0.5279, -21.54), (1.718, 0.4468, -22.98), (1.797, 0.251, -27.13), (1.797, -0.2856, -25.49), (1.797, -0.5079, -21.54), (1.797, -0.2856, -17.59), (1.797, 0.251, -15.95), (1.797, 0.7876, -17.59), (1.797, 1.01, -21.54), (1.797, 0.7876, -25.49), (1.625, 0.251, -24.72), (1.669, 0.251, -28.9), (1.625, -0.05488, -23.79), (1.669, -0.4561, -26.74), (1.625, -0.1816, -21.54), (1.669, -0.749, -21.54), (1.625, -0.05488, -19.28), (1.669, -0.4561, -16.33), (1.625, 0.5569, -23.79), (1.669, 0.9581, -26.74), (1.896, 0.251, -28.51), (1.852, 0.251, -28.9), (1.852, -0.4561, -26.74), (1.896, -0.4182, -26.46), (1.852, -0.749, -21.54), (1.896, -0.6954, -21.54), (1.852, -0.4561, -16.33), (1.896, -0.4182, -16.61), (1.896, 0.251, -14.57), (1.896, 0.9202, -16.61), (1.896, 1.197, -21.54), (1.852, 0.9581, -26.74), (1.896, 0.9202, -26.46), (1.625, 0.251, -28.51), (1.625, -0.4182, -26.46), (1.625, -0.6954, -21.54), (1.625, -0.4182, -16.61), (1.625, 0.9202, -26.46), (0.8483, 0.251, -24.72), (0.8483, -0.05488, -23.79), (0.8483, -0.1816, -21.54), (0.8483, -0.05488, -19.28), (0.8483, 0.5569, -23.79), (-1.718, 0.251, -21.54), (-0.8483, 0.251, -21.54), (1.718, 0.251, -21.54), (1.625, 0.251, -24.72), (1.625, -0.05488, -23.79), (1.625, -0.1816, -21.54), (1.625, -0.05488, -19.28), (1.669, -0.4561, -16.33), (1.625, 0.251, -18.35), (1.669, 0.251, -14.17), (1.625, 0.5569, -19.28), (1.669, 0.9581, -16.33), (1.625, 0.6836, -21.54), (1.669, 1.251, -21.54), (1.625, 0.5569, -23.79), (1.669, 0.9581, -26.74), (1.852, -0.4561, -16.33), (1.896, -0.4182, -16.61), (1.852, 0.251, -14.17), (1.896, 0.251, -14.57), (1.852, 0.9581, -16.33), (1.896, 0.9202, -16.61), (1.852, 1.251, -21.54), (1.896, 1.197, -21.54), (1.852, 0.9581, -26.74), (1.896, 0.9202, -26.46), (1.625, 0.251, -28.51), (1.625, -0.4182, -26.46), (1.625, -0.6954, -21.54), (1.625, -0.4182, -16.61), (1.625, 0.251, -14.57), (1.625, 0.9202, -16.61), (1.625, 1.197, -21.54), (1.625, 0.9202, -26.46), (0.8483, 0.251, -24.72), (0.8483, -0.05488, -23.79), (0.8483, -0.1816, -21.54), (0.8483, -0.05488, -19.28), (0.8483, 0.251, -18.35), (0.8483, 0.5569, -19.28), (0.8483, 0.6836, -21.54), (0.8483, 0.5569, -23.79), (0.8483, 0.251, -21.54)], [], [(54, 39, 25, 41), (44, 29, 31, 46), (46, 31, 33, 48), (48, 33, 35, 50), (50, 35, 37, 52), (52, 37, 39, 54), (41, 25, 27, 42), (1, 0, 40, 43), (42, 27, 29, 44), (7, 0, 16, 23), (0, 7, 55, 40), (3, 2, 45, 47), (4, 3, 47, 49), (5, 4, 49, 51), (6, 5, 51, 53), (7, 6, 53, 55), (2, 1, 43, 45), (65, 64, 130), (5, 6, 22, 21), (3, 4, 20, 19), (1, 2, 18, 17), (6, 7, 23, 22), (4, 5, 21, 20), (2, 3, 19, 18), (0, 1, 17, 16), (9, 8, 16, 17), (10, 9, 17, 18), (11, 10, 18, 19), (12, 11, 19, 20), (13, 12, 20, 21), (14, 13, 21, 22), (15, 14, 22, 23), (8, 15, 23, 16), (41, 42, 43, 40), (27, 25, 56, 57), (42, 44, 45, 43), (29, 27, 57, 58), (44, 46, 47, 45), (31, 29, 58, 59), (46, 48, 49, 47), (33, 31, 59, 60), (48, 50, 51, 49), (35, 33, 60, 61), (50, 52, 53, 51), (37, 35, 61, 62), (52, 54, 55, 53), (39, 37, 62, 63), (54, 41, 40, 55), (25, 39, 63, 56), (34, 32, 68, 69), (24, 26, 57, 56), (26, 28, 58, 57), (28, 30, 59, 58), (30, 32, 60, 59), (32, 34, 61, 60), (34, 36, 62, 61), (36, 38, 63, 62), (38, 24, 56, 63), (80, 87, 131), (30, 28, 66, 67), (26, 24, 64, 65), (24, 38, 71, 64), (36, 34, 69, 70), (32, 30, 67, 68), (28, 26, 65, 66), (38, 36, 70, 71), (117, 107, 97, 105), (110, 112, 103, 101), (107, 108, 99, 97), (73, 109, 106, 72), (108, 110, 101, 99), (79, 95, 88, 72), (72, 106, 118, 79), (75, 113, 111, 74), (76, 114, 113, 75), (77, 115, 114, 76), (78, 116, 115, 77), (79, 118, 116, 78), (74, 111, 109, 73), (77, 93, 94, 78), (75, 91, 92, 76), (73, 89, 90, 74), (78, 94, 95, 79), (76, 92, 93, 77), (74, 90, 91, 75), (72, 88, 89, 73), (81, 89, 88, 80), (82, 90, 89, 81), (83, 91, 90, 82), (84, 92, 91, 83), (85, 93, 92, 84), (86, 94, 93, 85), (87, 95, 94, 86), (80, 88, 95, 87), (107, 106, 109, 108), (99, 120, 119, 97), (108, 109, 111, 110), (101, 121, 120, 99), (110, 111, 113, 112), (103, 122, 121, 101), (117, 118, 106, 107), (97, 119, 123, 105), (102, 127, 126, 100), (98, 125, 124, 96), (96, 124, 128, 104), (100, 126, 125, 98), (8, 9, 129), (9, 10, 129), (10, 11, 129), (11, 12, 129), (12, 13, 129), (13, 14, 129), (14, 15, 129), (15, 8, 129), (64, 71, 130), (71, 70, 130), (70, 69, 130), (69, 68, 130), (68, 67, 130), (67, 66, 130), (66, 65, 130), (87, 86, 131), (86, 85, 131), (85, 84, 131), (84, 83, 131), (83, 82, 131), (82, 81, 131), (81, 80, 131), (145, 147, 138, 136), (147, 149, 140, 138), (149, 151, 142, 140), (151, 153, 144, 142), (164, 165, 171), (145, 146, 148, 147), (138, 159, 158, 136), (147, 148, 150, 149), (140, 160, 159, 138), (149, 150, 152, 151), (142, 161, 160, 140), (151, 152, 154, 153), (144, 162, 161, 142), (139, 168, 167, 137), (132, 155, 156, 133), (133, 156, 157, 134), (134, 157, 158, 135), (135, 158, 159, 137), (137, 159, 160, 139), (139, 160, 161, 141), (141, 161, 162, 143), (143, 162, 155, 132), (141, 169, 168, 139), (137, 167, 166, 135), (143, 170, 169, 141), (165, 166, 171), (166, 167, 171), (167, 168, 171), (168, 169, 171), (169, 170, 171), (170, 163, 171), (163, 164, 171)])
me_cylinder_001.polygons.foreach_set('material_index', [5, 5, 5, 5, 5, 5, 5, 5, 5, 5, 5, 5, 5, 5, 5, 5, 5, 5, 5, 5, 5, 5, 5, 5, 5, 6, 6, 6, 6, 6, 6, 6, 6, 5, 5, 5, 5, 5, 5, 5, 5, 5, 5, 5, 5, 5, 5, 5, 5, 5, 5, 5, 5, 5, 5, 5, 5, 5, 6, 5, 5, 5, 5, 5, 5, 5, 5, 5, 5, 5, 5, 5, 5, 5, 5, 5, 5, 5, 5, 5, 5, 5, 5, 5, 5, 5, 6, 6, 6, 6, 6, 6, 6, 6, 5, 5, 5, 5, 5, 5, 5, 5, 5, 5, 5, 5, 6, 6, 6, 6, 6, 6, 6, 6, 5, 5, 5, 5, 5, 5, 5, 6, 6, 6, 6, 6, 6, 6, 5, 5, 5, 5, 5, 5, 5, 5, 5, 5, 5, 5, 5, 5, 5, 5, 5, 5, 5, 5, 5, 5, 5, 5, 5, 5, 5, 5, 5, 5, 5, 5])
_uv = me_cylinder_001.uv_layers.new(name='UVMap')
_uv.uv.foreach_set('vector', [0.125, 0.5124, 0.125, 0.9876, 0.0, 0.9876, 0.0, 0.5124, 0.75, 0.5124, 0.75, 0.9876, 0.625, 0.9876, 0.625, 0.5124, 0.625, 0.5124, 0.625, 0.9876, 0.5, 0.9876, 0.5, 0.5124, 0.5, 0.5124, 0.5, 0.9876, 0.375, 0.9876, 0.375, 0.5124, 0.375, 0.5124, 0.375, 0.9876, 0.25, 0.9876, 0.25, 0.5124, 0.25, 0.5124, 0.25, 0.9876, 0.125, 0.9876, 0.125, 0.5124, 1.0, 0.5124, 1.0, 0.9876, 0.875, 0.9876, 0.875, 0.5124, 0.8788, 0.3788, 0.75, 0.4321, 0.75, 0.4771, 0.9106, 0.4106, 0.875, 0.5124, 0.875, 0.9876, 0.75, 0.9876, 0.75, 0.5124, 0.6212, 0.3788, 0.75, 0.4321, 0.75, 0.4321, 0.6212, 0.3788, 0.75, 0.4321, 0.6212, 0.3788, 0.5894, 0.4106, 0.75, 0.4771, 0.8788, 0.1212, 0.9321, 0.25, 0.9771, 0.25, 0.9106, 0.0894, 0.75, 0.06786, 0.8788, 0.1212, 0.9106, 0.0894, 0.75, 0.02288, 0.6212, 0.1212, 0.75, 0.06786, 0.75, 0.02288, 0.5894, 0.0894, 0.5679, 0.25, 0.6212, 0.1212, 0.5894, 0.0894, 0.5229, 0.25, 0.6212, 0.3788, 0.5679, 0.25, 0.5229, 0.25, 0.5894, 0.4106, 0.9321, 0.25, 0.8788, 0.3788, 0.9106, 0.4106, 0.9771, 0.25, 0.3234, 0.3234, 0.25, 0.3538, 0.25, 0.25, 0.6212, 0.1212, 0.5679, 0.25, 0.5679, 0.25, 0.6212, 0.1212, 0.8788, 0.1212, 0.75, 0.06786, 0.75, 0.06786, 0.8788, 0.1212, 0.8788, 0.3788, 0.9321, 0.25, 0.9321, 0.25, 0.8788, 0.3788, 0.5679, 0.25, 0.6212, 0.3788, 0.6212, 0.3788, 0.5679, 0.25, 0.75, 0.06786, 0.6212, 0.1212, 0.6212, 0.1212, 0.75, 0.06786, 0.9321, 0.25, 0.8788, 0.1212, 0.8788, 0.1212, 0.9321, 0.25, 0.75, 0.4321, 0.8788, 0.3788, 0.8788, 0.3788, 0.75, 0.4321, 0.797, 0.297, 0.75, 0.3165, 0.75, 0.4321, 0.8788, 0.3788, 0.8165, 0.25, 0.797, 0.297, 0.8788, 0.3788, 0.9321, 0.25, 0.797, 0.203, 0.8165, 0.25, 0.9321, 0.25, 0.8788, 0.1212, 0.75, 0.1835, 0.797, 0.203, 0.8788, 0.1212, 0.75, 0.06786, 0.703, 0.203, 0.75, 0.1835, 0.75, 0.06786, 0.6212, 0.1212, 0.6835, 0.25, 0.703, 0.203, 0.6212, 0.1212, 0.5679, 0.25, 0.703, 0.297, 0.6835, 0.25, 0.5679, 0.25, 0.6212, 0.3788, 0.75, 0.3165, 0.703, 0.297, 0.6212, 0.3788, 0.75, 0.4321, 1.0, 0.5124, 0.875, 0.5124, 0.8784, 0.5, 0.9966, 0.5, 0.875, 0.9876, 1.0, 0.9876, 0.9966, 1.0, 0.8784, 1.0, 0.875, 0.5124, 0.75, 0.5124, 0.7534, 0.5, 0.8716, 0.5, 0.75, 0.9876, 0.875, 0.9876, 0.8716, 1.0, 0.7534, 1.0, 0.75, 0.5124, 0.625, 0.5124, 0.6284, 0.5, 0.7466, 0.5, 0.625, 0.9876, 0.75, 0.9876, 0.7466, 1.0, 0.6284, 1.0, 0.625, 0.5124, 0.5, 0.5124, 0.5034, 0.5, 0.6216, 0.5, 0.5, 0.9876, 0.625, 0.9876, 0.6216, 1.0, 0.5034, 1.0, 0.5, 0.5124, 0.375, 0.5124, 0.3784, 0.5, 0.4966, 0.5, 0.375, 0.9876, 0.5, 0.9876, 0.4966, 1.0, 0.3784, 1.0, 0.375, 0.5124, 0.25, 0.5124, 0.2534, 0.5, 0.3716, 0.5, 0.25, 0.9876, 0.375, 0.9876, 0.3716, 1.0, 0.2534, 1.0, 0.25, 0.5124, 0.125, 0.5124, 0.1284, 0.5, 0.2466, 0.5, 0.125, 0.9876, 0.25, 0.9876, 0.2466, 1.0, 0.1284, 1.0, 0.125, 0.5124, 0.0, 0.5124, 0.003353, 0.5, 0.1216, 0.5, 0.0, 0.9876, 0.125, 0.9876, 0.1216, 1.0, 0.003353, 1.0, 0.1766, 0.1766, 0.25, 0.1462, 0.25, 0.1462, 0.1766, 0.1766, 0.25, 0.3538, 0.3234, 0.3234, 0.4106, 0.4106, 0.25, 0.4771, 0.3234, 0.3234, 0.3538, 0.25, 0.4771, 0.25, 0.4106, 0.4106, 0.3538, 0.25, 0.3234, 0.1766, 0.4106, 0.0894, 0.4771, 0.25, 0.3234, 0.1766, 0.25, 0.1462, 0.25, 0.02288, 0.4106, 0.0894, 0.25, 0.1462, 0.1766, 0.1766, 0.0894, 0.0894, 0.25, 0.02288, 0.1766, 0.1766, 0.1462, 0.25, 0.02288, 0.25, 0.0894, 0.0894, 0.1462, 0.25, 0.1766, 0.3234, 0.0894, 0.4106, 0.02288, 0.25, 0.1766, 0.3234, 0.25, 0.3538, 0.25, 0.4771, 0.0894, 0.4106, 0.75, 0.3165, 0.703, 0.297, 0.75, 0.25, 0.3234, 0.1766, 0.3538, 0.25, 0.3538, 0.25, 0.3234, 0.1766, 0.3234, 0.3234, 0.25, 0.3538, 0.25, 0.3538, 0.3234, 0.3234, 0.25, 0.3538, 0.1766, 0.3234, 0.1766, 0.3234, 0.25, 0.3538, 0.1462, 0.25, 0.1766, 0.1766, 0.1766, 0.1766, 0.1462, 0.25, 0.25, 0.1462, 0.3234, 0.1766, 0.3234, 0.1766, 0.25, 0.1462, 0.3538, 0.25, 0.3234, 0.3234, 0.3234, 0.3234, 0.3538, 0.25, 0.1766, 0.3234, 0.1462, 0.25, 0.1462, 0.25, 0.1766, 0.3234, 0.125, 0.5124, 0.0, 0.5124, 0.0, 0.9876, 0.125, 0.9876, 0.75, 0.5124, 0.625, 0.5124, 0.625, 0.9876, 0.75, 0.9876, 1.0, 0.5124, 0.875, 0.5124, 0.875, 0.9876, 1.0, 0.9876, 0.8788, 0.3788, 0.9106, 0.4106, 0.75, 0.4771, 0.75, 0.4321, 0.875, 0.5124, 0.75, 0.5124, 0.75, 0.9876, 0.875, 0.9876, 0.6212, 0.3788, 0.6212, 0.3788, 0.75, 0.4321, 0.75, 0.4321, 0.75, 0.4321, 0.75, 0.4771, 0.5894, 0.4106, 0.6212, 0.3788, 0.8788, 0.1212, 0.9106, 0.0894, 0.9771, 0.25, 0.9321, 0.25, 0.75, 0.06786, 0.75, 0.02288, 0.9106, 0.0894, 0.8788, 0.1212, 0.6212, 0.1212, 0.5894, 0.0894, 0.75, 0.02288, 0.75, 0.06786, 0.5679, 0.25, 0.5229, 0.25, 0.5894, 0.0894, 0.6212, 0.1212, 0.6212, 0.3788, 0.5894, 0.4106, 0.5229, 0.25, 0.5679, 0.25, 0.9321, 0.25, 0.9771, 0.25, 0.9106, 0.4106, 0.8788, 0.3788, 0.6212, 0.1212, 0.6212, 0.1212, 0.5679, 0.25, 0.5679, 0.25, 0.8788, 0.1212, 0.8788, 0.1212, 0.75, 0.06786, 0.75, 0.06786, 0.8788, 0.3788, 0.8788, 0.3788, 0.9321, 0.25, 0.9321, 0.25, 0.5679, 0.25, 0.5679, 0.25, 0.6212, 0.3788, 0.6212, 0.3788, 0.75, 0.06786, 0.75, 0.06786, 0.6212, 0.1212, 0.6212, 0.1212, 0.9321, 0.25, 0.9321, 0.25, 0.8788, 0.1212, 0.8788, 0.1212, 0.75, 0.4321, 0.75, 0.4321, 0.8788, 0.3788, 0.8788, 0.3788, 0.797, 0.297, 0.8788, 0.3788, 0.75, 0.4321, 0.75, 0.3165, 0.8165, 0.25, 0.9321, 0.25, 0.8788, 0.3788, 0.797, 0.297, 0.797, 0.203, 0.8788, 0.1212, 0.9321, 0.25, 0.8165, 0.25, 0.75, 0.1835, 0.75, 0.06786, 0.8788, 0.1212, 0.797, 0.203, 0.703, 0.203, 0.6212, 0.1212, 0.75, 0.06786, 0.75, 0.1835, 0.6835, 0.25, 0.5679, 0.25, 0.6212, 0.1212, 0.703, 0.203, 0.703, 0.297, 0.6212, 0.3788, 0.5679, 0.25, 0.6835, 0.25, 0.75, 0.3165, 0.75, 0.4321, 0.6212, 0.3788, 0.703, 0.297, 1.0, 0.5124, 0.9966, 0.5, 0.8784, 0.5, 0.875, 0.5124, 0.875, 0.9876, 0.8784, 1.0, 0.9966, 1.0, 1.0, 0.9876, 0.875, 0.5124, 0.8716, 0.5, 0.7534, 0.5, 0.75, 0.5124, 0.75, 0.9876, 0.7534, 1.0, 0.8716, 1.0, 0.875, 0.9876, 0.75, 0.5124, 0.7466, 0.5, 0.6284, 0.5, 0.625, 0.5124, 0.625, 0.9876, 0.6284, 1.0, 0.7466, 1.0, 0.75, 0.9876, 0.125, 0.5124, 0.1216, 0.5, 0.003353, 0.5, 0.0, 0.5124, 0.0, 0.9876, 0.003353, 1.0, 0.1216, 1.0, 0.125, 0.9876, 0.3234, 0.1766, 0.3234, 0.1766, 0.3538, 0.25, 0.3538, 0.25, 0.3234, 0.3234, 0.3234, 0.3234, 0.25, 0.3538, 0.25, 0.3538, 0.25, 0.3538, 0.25, 0.3538, 0.1766, 0.3234, 0.1766, 0.3234, 0.3538, 0.25, 0.3538, 0.25, 0.3234, 0.3234, 0.3234, 0.3234, 0.75, 0.3165, 0.797, 0.297, 0.75, 0.25, 0.797, 0.297, 0.8165, 0.25, 0.75, 0.25, 0.8165, 0.25, 0.797, 0.203, 0.75, 0.25, 0.797, 0.203, 0.75, 0.1835, 0.75, 0.25, 0.75, 0.1835, 0.703, 0.203, 0.75, 0.25, 0.703, 0.203, 0.6835, 0.25, 0.75, 0.25, 0.6835, 0.25, 0.703, 0.297, 0.75, 0.25, 0.703, 0.297, 0.75, 0.3165, 0.75, 0.25, 0.25, 0.3538, 0.1766, 0.3234, 0.25, 0.25, 0.1766, 0.3234, 0.1462, 0.25, 0.25, 0.25, 0.1462, 0.25, 0.1766, 0.1766, 0.25, 0.25, 0.1766, 0.1766, 0.25, 0.1462, 0.25, 0.25, 0.25, 0.1462, 0.3234, 0.1766, 0.25, 0.25, 0.3234, 0.1766, 0.3538, 0.25, 0.25, 0.25, 0.3538, 0.25, 0.3234, 0.3234, 0.25, 0.25, 0.703, 0.297, 0.6835, 0.25, 0.75, 0.25, 0.6835, 0.25, 0.703, 0.203, 0.75, 0.25, 0.703, 0.203, 0.75, 0.1835, 0.75, 0.25, 0.75, 0.1835, 0.797, 0.203, 0.75, 0.25, 0.797, 0.203, 0.8165, 0.25, 0.75, 0.25, 0.8165, 0.25, 0.797, 0.297, 0.75, 0.25, 0.797, 0.297, 0.75, 0.3165, 0.75, 0.25, 0.625, 0.5124, 0.5, 0.5124, 0.5, 0.9876, 0.625, 0.9876, 0.5, 0.5124, 0.375, 0.5124, 0.375, 0.9876, 0.5, 0.9876, 0.375, 0.5124, 0.25, 0.5124, 0.25, 0.9876, 0.375, 0.9876, 0.25, 0.5124, 0.125, 0.5124, 0.125, 0.9876, 0.25, 0.9876, 0.3234, 0.3234, 0.3538, 0.25, 0.25, 0.25, 0.625, 0.5124, 0.6216, 0.5, 0.5034, 0.5, 0.5, 0.5124, 0.5, 0.9876, 0.5034, 1.0, 0.6216, 1.0, 0.625, 0.9876, 0.5, 0.5124, 0.4966, 0.5, 0.3784, 0.5, 0.375, 0.5124, 0.375, 0.9876, 0.3784, 1.0, 0.4966, 1.0, 0.5, 0.9876, 0.375, 0.5124, 0.3716, 0.5, 0.2534, 0.5, 0.25, 0.5124, 0.25, 0.9876, 0.2534, 1.0, 0.3716, 1.0, 0.375, 0.9876, 0.25, 0.5124, 0.2466, 0.5, 0.1284, 0.5, 0.125, 0.5124, 0.125, 0.9876, 0.1284, 1.0, 0.2466, 1.0, 0.25, 0.9876, 0.1766, 0.1766, 0.1766, 0.1766, 0.25, 0.1462, 0.25, 0.1462, 0.25, 0.3538, 0.25, 0.4771, 0.4106, 0.4106, 0.3234, 0.3234, 0.3234, 0.3234, 0.4106, 0.4106, 0.4771, 0.25, 0.3538, 0.25, 0.3538, 0.25, 0.4771, 0.25, 0.4106, 0.0894, 0.3234, 0.1766, 0.3234, 0.1766, 0.4106, 0.0894, 0.25, 0.02288, 0.25, 0.1462, 0.25, 0.1462, 0.25, 0.02288, 0.0894, 0.0894, 0.1766, 0.1766, 0.1766, 0.1766, 0.0894, 0.0894, 0.02288, 0.25, 0.1462, 0.25, 0.1462, 0.25, 0.02288, 0.25, 0.0894, 0.4106, 0.1766, 0.3234, 0.1766, 0.3234, 0.0894, 0.4106, 0.25, 0.4771, 0.25, 0.3538, 0.1462, 0.25, 0.1462, 0.25, 0.1766, 0.1766, 0.1766, 0.1766, 0.25, 0.1462, 0.25, 0.1462, 0.3234, 0.1766, 0.3234, 0.1766, 0.1766, 0.3234, 0.1766, 0.3234, 0.1462, 0.25, 0.1462, 0.25, 0.3538, 0.25, 0.3234, 0.1766, 0.25, 0.25, 0.3234, 0.1766, 0.25, 0.1462, 0.25, 0.25, 0.25, 0.1462, 0.1766, 0.1766, 0.25, 0.25, 0.1766, 0.1766, 0.1462, 0.25, 0.25, 0.25, 0.1462, 0.25, 0.1766, 0.3234, 0.25, 0.25, 0.1766, 0.3234, 0.25, 0.3538, 0.25, 0.25, 0.25, 0.3538, 0.3234, 0.3234, 0.25, 0.25])
me_cylinder_001.materials.append(mat_material_005)
me_cylinder_001.materials.append(mat_material_007)
me_cylinder_001.materials.append(None)
me_cylinder_001.materials.append(None)
me_cylinder_001.materials.append(None)
me_cylinder_001.materials.append(mat_tyre_rubber)
me_cylinder_001.materials.append(mat_material_008)
me_cylinder_001.use_remesh_fix_poles = True
me_cylinder_001.use_remesh_preserve_attributes = False
me_cylinder_001.use_mirror_vertex_groups = False
me_cylinder_001.update()
me_body_cell_002 = bpy.data.meshes.new('Body_cell.002')
me_body_cell_002.from_pydata([(-0.989, 0.8233, -2.57), (-1.294, 0.8233, -2.57), (-1.294, 0.8233, -2.935), (-0.989, 0.8233, -2.935), (-1.76, 0.3368, -1.824), (-1.962, 0.3368, -1.559), (-1.962, -0.6113, -1.559), (-1.76, -0.6113, -1.824), (-1.443, 0.3368, -0.9733), (-1.443, -0.6113, -4.046), (-1.443, 0.8233, -3.318), (-1.443, 0.6312, -3.59), (-1.443, 0.8233, -1.824), (-1.294, 1.292, -2.57), (-0.989, 1.292, -2.57), (-1.294, 1.292, -2.935), (-0.989, 1.292, -2.935), (-1.246, 1.392, -2.628), (-1.037, 1.392, -2.628), (-1.246, 1.392, -2.878), (-1.037, 1.392, -2.878), (-1.088, 1.292, -2.935), (-1.088, 1.163, -2.935), (-1.06, 0.8233, -1.824), (-1.213, 0.8233, -2.57), (-1.213, 1.292, -2.935), (-1.213, 1.163, -2.935), (-1.213, 4.975, -6.656), (-1.088, 5.01, -6.76), (-1.088, 4.985, -6.783), (-1.213, 5.841, -7.736), (-1.088, 5.841, -7.736), (-1.213, 5.241, -6.768), (-1.088, 5.241, -6.768), (-1.213, 6.015, -7.567), (-1.088, 6.015, -7.567), (-1.088, 5.717, -7.491), (-1.088, 5.693, -7.514), (-1.088, 5.923, -7.473), (-1.213, 5.923, -7.473), (-0.6264, 6.418, -7.178), (-0.6482, 6.315, -7.277), (-0.6482, 6.223, -7.183), (-0.6264, 6.326, -7.083), (-1.088, 4.975, -6.656), (-1.088, 5.728, -7.618), (-1.088, 4.177, -6.016), (-1.088, 4.269, -5.927), (-1.213, 4.177, -6.016), (-1.213, 4.269, -5.927), (-1.213, 4.312, -5.971), (-1.088, 4.312, -5.971), (-1.213, 4.555, -5.651), (-1.213, 4.598, -5.695), (-1.088, 4.615, -5.678), (-1.088, 4.572, -5.634), (-1.194, 4.629, -5.579), (-1.194, 4.672, -5.623), (-1.08, 4.623, -5.671), (-1.08, 4.58, -5.626), (-1.093, 4.682, -5.527), (-1.093, 4.725, -5.572), (1.192e-07, -0.6113, -4.046), (1.192e-07, 0.6312, -3.59), (1.192e-07, 0.8233, -3.318), (1.192e-07, 0.8233, -1.824), (0.989, 1.292, -2.57), (1.294, 1.292, -2.935), (0.989, 1.292, -2.935), (1.246, 1.392, -2.628), (1.037, 1.392, -2.628), (1.246, 1.392, -2.878), (1.037, 1.392, -2.878), (1.088, 1.292, -2.935), (1.088, 1.163, -2.935), (1.213, 1.292, -2.935), (1.213, 1.163, -2.935), (1.213, 4.975, -6.656), (1.088, 5.01, -6.76), (1.088, 4.985, -6.783), (1.213, 5.841, -7.736), (1.088, 5.841, -7.736), (1.213, 5.241, -6.768), (1.088, 5.241, -6.768), (1.213, 6.015, -7.567), (1.088, 6.015, -7.567), (1.088, 5.717, -7.491), (1.088, 5.693, -7.514), (1.088, 5.923, -7.473), (1.213, 5.923, -7.473), (0.6264, 6.418, -7.178), (0.6482, 6.315, -7.277), (0.6482, 6.223, -7.183), (0.6264, 6.326, -7.083), (1.088, 4.882, -6.745), (1.088, 4.975, -6.656), (1.088, 5.82, -7.529), (1.088, 4.177, -6.016), (1.088, 4.269, -5.927), (1.213, 4.177, -6.016), (1.213, 4.269, -5.927), (1.213, 4.312, -5.971), (1.088, 4.312, -5.971), (1.213, 4.555, -5.651), (1.213, 4.598, -5.695), (1.088, 4.615, -5.678), (1.088, 4.572, -5.634), (1.194, 4.629, -5.579), (1.194, 4.672, -5.623), (1.08, 4.623, -5.671), (1.08, 4.58, -5.626), (1.093, 4.682, -5.527), (1.093, 4.725, -5.572), (1.192e-07, 4.695, -5.601), (1.192e-07, 4.652, -5.557), (1.192e-07, 4.754, -5.458), (1.192e-07, 4.796, -5.503), (1.192e-07, 6.331, -7.261), (1.192e-07, 6.228, -7.361), (1.192e-07, 6.137, -7.266), (1.192e-07, 6.24, -7.167), (1.192e-07, 4.985, -6.783), (1.192e-07, 5.01, -6.76), (1.192e-07, 5.693, -7.514), (1.192e-07, 5.717, -7.491), (1.192e-07, -0.6113, -3.699), (1.296, 0.6312, -3.59), (0.2924, -0.6113, -4.046), (1.282, 0.8233, -3.318), (1.192e-07, 0.8048, -1.824), (-1.443, -0.6113, -1.989), (-1.443, -0.4867, -1.824), (1.294, 1.124, -2.935), (1.267, 1.35, -2.603), (1.294, 1.292, -2.713), (0.989, 0.8504, -2.935), (0.989, 1.126, -2.57), (1.174, 1.292, -2.57), (0.02066, 0.8233, -1.824), (-1.962, -0.6113, -1.375), (-1.583, -0.6113, -1.824), (-1.241, 0.3368, -0.9733), (-1.962, 0.3368, -0.1198), (0.2924, -0.6113, -4.046), (1.296, 0.6312, -3.59), (1.192e-07, -0.6113, -3.699), (1.282, 0.8233, -3.318), (-1.443, -0.4867, -1.824), (-1.443, -0.6113, -1.989), (1.294, 1.124, -2.935), (1.294, 1.292, -2.713), (1.267, 1.35, -2.603), (0.02066, 0.8233, -1.824), (0.989, 0.8504, -2.935), (0.989, 1.126, -2.57), (1.174, 1.292, -2.57), (-1.583, -0.6113, -1.824), (-1.962, -0.6113, -1.375), (-1.241, 0.3368, -0.9733), (-1.962, 0.3368, -0.1198)], [], [(4, 7, 6, 5), (7, 4, 12, 131, 156), (61, 116, 113, 58, 54, 51, 50, 53, 57), (8, 12, 4), (18, 20, 19, 17), (130, 9, 62, 145), (85, 91, 118, 117, 90, 84, 80, 81), (24, 1, 12, 23), (36, 37, 45, 31, 35, 38, 33, 44, 28), (63, 64, 146, 126), (15, 13, 17, 19), (14, 16, 20, 18), (24, 0, 14, 13, 1), (3, 2, 15, 25, 26, 22, 21, 16), (72, 71, 67, 75, 73, 68), (9, 11, 63, 62), (157, 6, 7, 156), (155, 66, 154), (64, 63, 11, 10), (99, 80, 84, 89, 82, 77, 101, 104, 103, 100, 75, 76), (64, 10, 12, 1, 2, 3, 0, 24, 23, 65), (27, 44, 33, 32), (50, 51, 44, 27), (30, 34, 40, 117, 118, 41, 35, 31), (48, 30, 31, 45, 46), (38, 35, 41, 42), (49, 52, 53, 50, 27, 32, 39, 34, 30, 48, 26, 25), (32, 33, 38, 39), (28, 29, 121, 122), (40, 43, 120, 117), (34, 39, 43, 40), (25, 21, 47, 49), (22, 26, 48, 46), (109, 113, 116, 112, 108, 104, 101, 102, 105), (47, 55, 59, 114, 115, 60, 56, 52, 49), (53, 52, 56, 57), (61, 60, 115, 116), (57, 56, 60, 61), (55, 54, 58, 59), (93, 120, 119, 92, 88, 89), (59, 58, 113, 114), (42, 41, 118, 119), (37, 36, 124, 123), (29, 37, 123, 121), (36, 28, 122, 124), (2, 1, 13, 15), (150, 149, 67), (152, 146, 64, 65), (149, 153, 68, 73, 74, 76, 75, 67), (0, 3, 16, 14), (67, 71, 69, 151, 150), (21, 25, 15, 19, 20, 16), (66, 70, 72, 68), (155, 151, 69, 70, 66), (153, 154, 66, 68), (125, 143, 144, 128, 138, 158, 142, 139, 140, 147, 148), (145, 129, 65, 64, 63, 62), (77, 82, 83, 95), (14, 18, 17, 13), (101, 77, 95, 102), (94, 81, 80, 99, 97), (88, 92, 91, 85), (86, 96, 95, 83, 88, 85, 81, 94, 79, 87), (42, 119, 120, 43, 39, 38), (82, 89, 88, 83), (78, 122, 121, 79), (90, 117, 120, 93), (84, 90, 93, 89), (157, 159, 5, 6), (75, 100, 98, 73), (74, 97, 99, 76), (103, 107, 111, 115, 114, 110, 106, 98, 100), (104, 108, 107, 103), (46, 45, 37, 29, 28, 44, 51, 54, 55, 47, 21, 22), (112, 116, 115, 111), (108, 112, 111, 107), (106, 110, 109, 105), (115, 116, 113, 114), (110, 114, 113, 109), (120, 117, 118, 119), (92, 119, 118, 91), (122, 124, 123, 121), (87, 123, 124, 86), (79, 121, 123, 87), (86, 124, 122, 78), (5, 159, 141, 8, 4), (136, 135, 132, 134, 133, 137), (12, 10, 11, 9, 130, 131), (126, 127, 62, 63), (72, 70, 69, 71), (65, 23, 12, 8, 141, 152), (79, 94, 97, 74, 73, 98, 106, 105, 102, 95, 96, 86, 78), (127, 145, 62)])
me_body_cell_002.polygons.foreach_set('use_smooth', [1, 1, 1, 1, 1, 1, 1, 1, 1, 1, 1, 1, 1, 1, 1, 1, 1, 1, 1, 1, 1, 1, 1, 1, 1, 1, 1, 1, 1, 1, 1, 1, 1, 1, 1, 1, 1, 1, 1, 1, 1, 1, 1, 1, 1, 1, 1, 1, 1, 1, 1, 1, 1, 1, 1, 0, 1, 1, 1, 1, 1, 1, 1, 1, 1, 1, 1, 1, 1, 1, 1, 1, 1, 1, 1, 1, 1, 1, 1, 1, 1, 1, 1, 1, 1, 1, 0, 1, 1, 1, 1, 1, 1])
me_body_cell_002.polygons.foreach_set('material_index', [0, 1, 3, 0, 2, 1, 3, 0, 3, 0, 2, 2, 2, 2, 2, 0, 1, 2, 0, 3, 0, 3, 3, 3, 3, 3, 3, 3, 3, 3, 3, 3, 3, 3, 3, 3, 3, 3, 3, 3, 3, 3, 3, 3, 3, 2, 2, 0, 2, 2, 2, 2, 2, 2, 2, 0, 0, 3, 2, 3, 3, 3, 3, 3, 3, 3, 3, 3, 1, 3, 3, 3, 3, 3, 3, 3, 3, 3, 3, 3, 3, 3, 3, 3, 3, 0, 0, 0, 0, 2, 0, 3, 1])
_k = set([(125, 143), (125, 148), (126, 127), (126, 146), (127, 145), (128, 138), (128, 144), (130, 131), (130, 145), (131, 156), (132, 134), (132, 135), (133, 134), (133, 137), (135, 136), (136, 137), (138, 158), (139, 140), (139, 142), (140, 147), (141, 152), (141, 159), (142, 158), (143, 144), (146, 152), (147, 148), (149, 150), (149, 153), (150, 151), (151, 155), (153, 154), (154, 155), (156, 157), (157, 159)])
me_body_cell_002.attributes.new('sharp_edge', 'BOOLEAN', 'EDGE').data.foreach_set('value', [ (min(e.vertices), max(e.vertices)) in _k for e in me_body_cell_002.edges])
_uv = me_body_cell_002.uv_layers.new(name='UVMap')
_uv.uv.foreach_set('vector', [0.625, 0.2629, 0.375, 0.2629, 0.375, 0.2318, 0.625, 0.2318, 0.375, 0.2629, 0.625, 0.2629, 0.625, 0.283, 0.3967, 0.283, 0.375, 0.2742, 0.8089, 0.5, 0.8089, 0.5, 0.7864, 0.5, 0.7864, 0.5, 0.7864, 0.5, 0.7864, 0.5, 0.8089, 0.5, 0.8089, 0.5, 0.8089, 0.5, 0.842, 0.5583, 0.842, 0.5, 0.8621, 0.5, 0.7684, 0.5, 0.7684, 0.5, 0.8235, 0.5, 0.8235, 0.5, 0.158, 0.5, 0.158, 0.5, 0.25, 0.5, 0.25, 0.5, 0.7864, 0.5, 0.7864, 0.5, 0.7864, 0.5, 0.8089, 0.5, 0.8089, 0.5, 0.8089, 0.5, 0.8089, 0.5, 0.7864, 0.5, 0.8089, 0.5, 0.8235, 0.5, 0.842, 0.5, 0.8175, 0.5, 0.7864, 0.5, 0.7864, 0.5, 0.7864, 0.5, 0.7864, 0.5, 0.7864, 0.5, 0.7864, 0.5, 0.7864, 0.5, 0.7864, 0.5, 0.7864, 0.5, 0.75, 0.5, 0.75, 0.5, 0.8316, 0.5, 0.8326, 0.5, 0.8235, 0.5, 0.8235, 0.5, 0.8235, 0.5, 0.8235, 0.5, 0.7684, 0.5, 0.7684, 0.5, 0.7684, 0.5, 0.7684, 0.5, 0.8089, 0.5, 0.7684, 0.5, 0.7684, 0.5, 0.8235, 0.5, 0.8235, 0.5, 0.7684, 0.5, 0.8235, 0.5, 0.8235, 0.5, 0.8089, 0.5, 0.8089, 0.5, 0.7864, 0.5, 0.7864, 0.5, 0.7684, 0.5, 0.7684, 0.5, 0.8235, 0.5, 0.8235, 0.5, 0.8089, 0.5, 0.7864, 0.5, 0.7684, 0.5, 0.375, 0.283, 0.5915, 0.283, 0.5915, 0.375, 0.375, 0.375, 0.125, 0.5308, 0.125, 0.5182, 0.1379, 0.5, 0.1492, 0.5, 0.8018, 0.5, 0.7684, 0.5, 0.7684, 0.5, 0.75, 0.5, 0.75, 0.5, 0.842, 0.5, 0.842, 0.5, 0.8089, 0.5, 0.8089, 0.5, 0.8089, 0.5, 0.8089, 0.5, 0.8089, 0.5, 0.8089, 0.5, 0.8089, 0.5, 0.8089, 0.5, 0.8089, 0.5, 0.8089, 0.5, 0.8089, 0.5, 0.8089, 0.5, 0.75, 0.5, 0.842, 0.5, 0.842, 0.5, 0.8235, 0.5, 0.8235, 0.5, 0.7684, 0.5, 0.7684, 0.5, 0.8089, 0.5, 0.8175, 0.5, 0.75, 0.5, 0.8089, 0.5, 0.7864, 0.5, 0.7864, 0.5, 0.8089, 0.5, 0.8089, 0.5, 0.7864, 0.5, 0.7864, 0.5, 0.8089, 0.5, 0.8089, 0.5, 0.8089, 0.5, 0.8089, 0.5, 0.8089, 0.5, 0.7864, 0.5, 0.7864, 0.5, 0.7864, 0.5, 0.7864, 0.5, 0.8089, 0.5, 0.8089, 0.5, 0.7864, 0.5, 0.7864, 0.5, 0.7864, 0.5, 0.7864, 0.5, 0.7864, 0.5, 0.7864, 0.5, 0.7864, 0.5, 0.8089, 0.5, 0.8089, 0.5, 0.8089, 0.5, 0.8089, 0.5, 0.8089, 0.5, 0.8089, 0.5, 0.8089, 0.5, 0.8089, 0.5, 0.8089, 0.5, 0.8089, 0.5, 0.8089, 0.5, 0.8089, 0.5, 0.8089, 0.5, 0.7864, 0.5, 0.7864, 0.5, 0.8089, 0.5, 0.7864, 0.5, 0.7864, 0.5, 0.7864, 0.5, 0.7864, 0.5, 0.8089, 0.5, 0.8089, 0.5, 0.8089, 0.5, 0.8089, 0.5, 0.8089, 0.5, 0.8089, 0.5, 0.8089, 0.5, 0.8089, 0.5, 0.8089, 0.5, 0.7864, 0.5, 0.7864, 0.5, 0.8089, 0.5, 0.7864, 0.5, 0.8089, 0.5, 0.8089, 0.5, 0.7864, 0.5, 0.7864, 0.5, 0.7864, 0.5, 0.8089, 0.5, 0.8089, 0.5, 0.8089, 0.5, 0.8089, 0.5, 0.8089, 0.5, 0.7864, 0.5, 0.7864, 0.5, 0.7864, 0.5, 0.7864, 0.5, 0.7864, 0.5, 0.7864, 0.5, 0.8089, 0.5, 0.8089, 0.5, 0.8089, 0.5, 0.8089, 0.5, 0.8089, 0.5, 0.8089, 0.5, 0.8089, 0.5, 0.8089, 0.5, 0.8089, 0.5, 0.8089, 0.5, 0.8089, 0.5, 0.8089, 0.5, 0.8089, 0.5, 0.8089, 0.5, 0.8089, 0.5, 0.8089, 0.5, 0.8089, 0.5, 0.7864, 0.5, 0.7864, 0.5, 0.7864, 0.5, 0.7864, 0.5, 0.8089, 0.5, 0.8089, 0.5, 0.7864, 0.5, 0.7864, 0.5, 0.7864, 0.5, 0.8089, 0.5, 0.7864, 0.5, 0.7864, 0.5, 0.7864, 0.5, 0.7864, 0.5, 0.7864, 0.5, 0.7864, 0.5, 0.7864, 0.5, 0.7864, 0.5, 0.7864, 0.5, 0.7864, 0.5, 0.7864, 0.5, 0.7864, 0.5, 0.7864, 0.5, 0.7864, 0.5, 0.7864, 0.5, 0.7864, 0.5, 0.7864, 0.5, 0.7864, 0.5, 0.7864, 0.5, 0.7864, 0.5, 0.8235, 0.5, 0.8235, 0.5, 0.8235, 0.5, 0.8235, 0.5, 0.8235, 0.5, 0.8235, 0.5, 0.8235, 0.5, 0.7513, 0.5, 0.8316, 0.5, 0.75, 0.5, 0.75, 0.5, 0.8235, 0.5, 0.7684, 0.5, 0.7684, 0.5, 0.7864, 0.5, 0.7864, 0.5, 0.8089, 0.5, 0.8089, 0.5, 0.8235, 0.5, 0.7684, 0.5, 0.7684, 0.5, 0.7684, 0.5, 0.7684, 0.5, 0.8235, 0.5, 0.8235, 0.5, 0.8235, 0.5, 0.8235, 0.5, 0.8235, 0.5, 0.7864, 0.5, 0.8089, 0.5, 0.8235, 0.5, 0.8235, 0.5, 0.7684, 0.5, 0.7684, 0.5, 0.7684, 0.5, 0.7684, 0.5, 0.7684, 0.5, 0.7684, 0.5, 0.8018, 0.5, 0.8235, 0.5, 0.8235, 0.5, 0.7684, 0.5, 0.7684, 0.5, 0.7684, 0.5, 0.7684, 0.5, 0.7684, 0.5, 0.7684, 0.5, 0.9796, 0.5, 0.9796, 0.5727, 0.8222, 0.1412, 0.8185, 0.1714, 0.5052, 0.0442, 0.5941, 0.1915, 0.5941, 0.01241, 0.9796, 0.01241, 0.9796, 0.1067, 0.929, 0.1413, 0.9796, 0.1413, 0.0, 0.0, 0.0, 0.0, 0.0, 0.0, 0.0, 0.0, 0.0, 0.0, 0.0, 0.0, 0.8089, 0.5, 0.8089, 0.5, 0.7864, 0.5, 0.7864, 0.5, 0.7684, 0.5, 0.7684, 0.5, 0.8235, 0.5, 0.8235, 0.5, 0.8089, 0.5, 0.8089, 0.5, 0.7864, 0.5, 0.7864, 0.5, 0.7864, 0.5, 0.7864, 0.5, 0.8089, 0.5, 0.8089, 0.5, 0.7864, 0.5, 0.7864, 0.5, 0.7864, 0.5, 0.7864, 0.5, 0.7864, 0.5, 0.7864, 0.5, 0.7864, 0.5, 0.7864, 0.5, 0.7864, 0.5, 0.7864, 0.5, 0.7864, 0.5, 0.7864, 0.5, 0.7864, 0.5, 0.7864, 0.5, 0.7864, 0.5, 0.7864, 0.5, 0.7864, 0.5, 0.8089, 0.5, 0.8089, 0.5, 0.8089, 0.5, 0.7864, 0.5, 0.8089, 0.5, 0.8089, 0.5, 0.7864, 0.5, 0.7864, 0.5, 0.7864, 0.5, 0.7864, 0.5, 0.7864, 0.5, 0.7864, 0.5, 0.8089, 0.5, 0.8089, 0.5, 0.8089, 0.5, 0.8089, 0.5, 0.8089, 0.5, 0.8089, 0.5, 0.8089, 0.5, 0.8089, 0.5, 0.375, 0.2192, 0.625, 0.1332, 0.625, 0.2318, 0.375, 0.2318, 0.8089, 0.5, 0.8089, 0.5, 0.7864, 0.5, 0.7864, 0.5, 0.7864, 0.5, 0.7864, 0.5, 0.8089, 0.5, 0.8089, 0.5, 0.8089, 0.5, 0.8089, 0.5, 0.8089, 0.5, 0.8089, 0.5, 0.7864, 0.5, 0.7864, 0.5, 0.7864, 0.5, 0.7864, 0.5, 0.8089, 0.5, 0.8089, 0.5, 0.8089, 0.5, 0.8089, 0.5, 0.8089, 0.5, 0.7864, 0.5, 0.7864, 0.5, 0.7864, 0.5, 0.7864, 0.5, 0.7864, 0.5, 0.7864, 0.5, 0.7864, 0.5, 0.7864, 0.5, 0.7864, 0.5, 0.7864, 0.5, 0.7864, 0.5, 0.7864, 0.5, 0.8089, 0.5, 0.8089, 0.5, 0.8089, 0.5, 0.8089, 0.5, 0.8089, 0.5, 0.8089, 0.5, 0.8089, 0.5, 0.8089, 0.5, 0.7864, 0.5, 0.7864, 0.5, 0.7864, 0.5, 0.7864, 0.5, 0.8089, 0.5, 0.8089, 0.5, 0.7864, 0.5, 0.7864, 0.5, 0.7864, 0.5, 0.7864, 0.5, 0.7864, 0.5, 0.7864, 0.5, 0.8089, 0.5, 0.8089, 0.5, 0.7864, 0.5, 0.7864, 0.5, 0.7864, 0.5, 0.7864, 0.5, 0.7864, 0.5, 0.7864, 0.5, 0.7864, 0.5, 0.7864, 0.5, 0.7864, 0.5, 0.7864, 0.5, 0.7864, 0.5, 0.7864, 0.5, 0.7864, 0.5, 0.7864, 0.5, 0.7864, 0.5, 0.7864, 0.5, 0.7864, 0.5, 0.7864, 0.5, 0.7864, 0.5, 0.7864, 0.5, 0.7864, 0.5, 0.7864, 0.5, 0.875, 0.5182, 0.875, 0.6168, 0.8291, 0.5583, 0.842, 0.5583, 0.8621, 0.5, 0.7458, 0.1919, 0.7458, 0.1463, 0.8217, 0.2222, 0.8217, 0.25, 0.8148, 0.2567, 0.7918, 0.2378, 0.625, 0.283, 0.625, 0.283, 0.5915, 0.283, 0.375, 0.283, 0.375, 0.283, 0.3967, 0.283, 0.5915, 0.2924, 0.375, 0.3564, 0.375, 0.375, 0.5915, 0.375, 0.7684, 0.5, 0.7684, 0.5, 0.8235, 0.5, 0.8235, 0.5, 0.75, 0.5, 0.8175, 0.5, 0.842, 0.5, 0.842, 0.5583, 0.8291, 0.5583, 0.7513, 0.5, 0.7864, 0.5, 0.7864, 0.5, 0.7864, 0.5, 0.7864, 0.5, 0.7864, 0.5, 0.7864, 0.5, 0.7864, 0.5, 0.7864, 0.5, 0.7864, 0.5, 0.7864, 0.5, 0.7864, 0.5, 0.7864, 0.5, 0.7864, 0.5, 0.2314, 0.5, 0.25, 0.5, 0.25, 0.5])
me_body_cell_002.materials.append(mat_material)
me_body_cell_002.materials.append(mat_material_001)
me_body_cell_002.materials.append(mat_material_001)
me_body_cell_002.materials.append(mat_material_001)
me_body_cell_002.use_remesh_fix_poles = True
me_body_cell_002.use_remesh_preserve_attributes = False
me_body_cell_002.use_mirror_vertex_groups = False
me_body_cell_002.update()
me_body_cell_003 = bpy.data.meshes.new('Body_cell.003')
me_body_cell_003.from_pydata([(-1.389, -0.6113, 1.824), (-1.389, 0.5449, 1.616), (-1.389, 0.4584, 1.722), (-1.389, 0.365, 1.778), (-1.389, 0.1446, 1.824), (-1.389, 0.2696, 1.806), (-1.389, 0.5861, 1.492), (-1.389, 0.3368, 0.8499), (-1.389, 0.602, 1.378), (-1.389, 0.6113, 1.239), (-1.389, -0.6113, 0.8513), (-1.443, -0.6113, -1.824), (-1.962, 0.3368, 0.1494), (-1.787, 0.3368, 0.5475), (-1.787, -0.6113, 0.5487), (-1.962, -0.6113, 0.1505), (1.389, -0.6113, 1.824), (1.389, 0.5449, 1.616), (1.389, 0.4584, 1.722), (1.389, 0.365, 1.778), (1.389, 0.1446, 1.824), (1.389, 0.2696, 1.806), (1.389, 0.5861, 1.492), (0.0, -0.6113, -1.824), (1.389, 0.3368, 0.8499), (1.389, 0.602, 1.378), (1.389, 0.6113, 1.239), (0.989, 0.8233, -2.57), (1.389, -0.6113, 0.8513), (1.443, -0.6113, -1.824), (1.294, 0.8233, -2.57), (1.294, 0.8233, -2.935), (0.989, 0.8233, -2.935), (1.76, 0.3368, -1.824), (1.962, 0.3368, -1.559), (1.962, -0.6113, -1.559), (1.76, -0.6113, -1.824), (1.962, 0.3368, 0.1494), (1.787, 0.3368, 0.5475), (1.787, -0.6113, 0.5487), (1.962, -0.6113, 0.1505), (1.443, 0.3368, -0.9733), (1.443, -0.6113, -4.046), (1.443, 0.8233, -3.318), (1.443, 0.6312, -3.59), (1.443, 0.8233, -1.824), (1.443, 0.8233, -3.101), (1.294, 1.292, -2.57), (1.3, 0.6312, -3.59), (0.2953, -0.6113, -4.046), (0.0, -0.6113, -3.696), (1.285, 0.8233, -3.318), (-1.443, -0.6113, -1.986), (-1.443, -0.4892, -1.824), (1.294, 1.121, -2.935), (1.267, 1.348, -2.602), (1.294, 1.292, -2.709), (0.989, 0.8474, -2.935), (0.989, 1.123, -2.57), (0.0, 0.8018, -1.824), (1.177, 1.292, -2.57), (0.0241, 0.8233, -1.824), (-1.238, 0.3368, -0.9733), (-1.962, -0.6113, -1.372), (-1.58, -0.6113, -1.824), (-1.962, 0.3368, -0.1161), (0.2953, -0.6113, -4.046), (1.3, 0.6312, -3.59), (1.285, 0.8233, -3.318), (0.0241, 0.8233, -1.824), (0.0, -0.6113, -3.696), (0.0, -0.6113, -3.696), (-1.443, -0.4892, -1.824), (-1.443, -0.6113, -1.986), (1.267, 1.348, -2.602), (1.294, 1.292, -2.709), (1.294, 1.121, -2.935), (0.989, 0.8474, -2.935), (0.989, 1.123, -2.57), (1.177, 1.292, -2.57), (-1.238, 0.3368, -0.9733), (-1.58, -0.6113, -1.824), (-1.962, -0.6113, -1.372), (-1.962, 0.3368, -0.1161)], [], [(76, 31, 32, 77), (7, 10, 0, 4, 5, 3, 2, 1, 6, 8, 9), (69, 80, 41, 45), (31, 46, 43, 51, 69, 45, 30, 27, 32), (33, 34, 35, 36), (30, 47, 79, 78, 27), (28, 39, 38, 24), (40, 35, 34, 37), (47, 74, 79), (3, 5, 21, 19), (12, 13, 7, 24, 38, 37, 34, 33, 41, 80, 65), (26, 24, 7, 9), (61, 68, 48, 49, 70, 52, 53, 81, 63, 83, 62), (36, 29, 45, 33), (41, 33, 45), (6, 1, 17, 22), (30, 45, 46, 31), (27, 78, 77, 32), (76, 75, 47, 30, 31), (42, 66, 67, 44), (21, 5, 4, 20), (2, 18, 17, 1), (43, 44, 67, 51), (15, 12, 65, 82), (18, 2, 3, 19), (6, 22, 25, 8), (4, 0, 16, 20), (11, 72, 73), (10, 7, 13, 14), (26, 9, 8, 25), (29, 42, 44, 43, 46, 45), (17, 18, 19, 21, 20, 16, 28, 24, 26, 25, 22), (71, 23, 59), (16, 0, 10, 14, 15, 82, 64, 11, 73, 50, 66, 42, 29, 36, 35, 40, 39, 28), (75, 74, 47), (37, 38, 39, 40), (64, 72, 11), (54, 57, 58, 60, 55, 56), (12, 15, 14, 13)])
me_body_cell_003.polygons.foreach_set('use_smooth', [1, 1, 1, 1, 1, 1, 1, 1, 1, 1, 1, 1, 0, 1, 1, 1, 1, 1, 1, 1, 1, 1, 1, 1, 1, 1, 1, 1, 1, 1, 1, 1, 1, 1, 1, 1, 1, 0, 1])
me_body_cell_003.polygons.foreach_set('material_index', [2, 0, 0, 0, 0, 2, 1, 1, 2, 0, 0, 0, 0, 1, 0, 0, 0, 2, 2, 0, 0, 0, 0, 1, 0, 0, 0, 0, 1, 0, 0, 0, 0, 1, 2, 0, 1, 0, 0])
_k = set([(48, 49), (48, 68), (49, 70), (50, 66), (50, 73), (51, 67), (51, 69), (52, 53), (52, 70), (53, 81), (54, 56), (54, 57), (55, 56), (55, 60), (57, 58), (58, 60), (61, 62), (61, 68), (62, 83), (63, 81), (63, 83), (64, 72), (64, 82), (65, 80), (65, 82), (66, 67), (69, 80), (72, 73), (74, 75), (74, 79), (75, 76), (76, 77), (77, 78), (78, 79)])
me_body_cell_003.attributes.new('sharp_edge', 'BOOLEAN', 'EDGE').data.foreach_set('value', [ (min(e.vertices), max(e.vertices)) in _k for e in me_body_cell_003.edges])
_uv = me_body_cell_003.uv_layers.new(name='UVMap')
_uv.uv.foreach_set('vector', [0.8235, 0.5, 0.8235, 0.5, 0.7684, 0.5, 0.7684, 0.5, 0.625, 0.06677, 0.375, 0.06667, 0.375, 0.0, 0.5296, 0.0, 0.5551, 0.001257, 0.5746, 0.003177, 0.5937, 0.006977, 0.6114, 0.0143, 0.6199, 0.02273, 0.6231, 0.03059, 0.625, 0.0401, 0.7515, 0.5, 0.8289, 0.5583, 0.842, 0.5583, 0.842, 0.5, 0.8235, 0.5, 0.842, 0.5, 0.842, 0.5, 0.8319, 0.5, 0.7515, 0.5, 0.842, 0.5, 0.8235, 0.5, 0.7684, 0.5, 0.7684, 0.5, 0.625, 0.2629, 0.625, 0.2318, 0.375, 0.2318, 0.375, 0.2629, 0.8235, 0.5, 0.8235, 0.5, 0.8024, 0.5, 0.7684, 0.5, 0.7684, 0.5, 0.375, 0.06667, 0.375, 0.0874, 0.625, 0.08748, 0.625, 0.06677, 0.375, 0.1147, 0.375, 0.2318, 0.625, 0.2318, 0.625, 0.1148, 0.8235, 0.5, 0.8235, 0.5, 0.8024, 0.5, 0.5715, 1.0, 0.5539, 1.0, 0.5539, 1.0, 0.5715, 1.0, 0.625, 0.1148, 0.875, 0.6625, 0.875, 0.6832, 0.875, 0.6832, 0.625, 0.09659, 0.875, 0.6352, 0.875, 0.5182, 0.8621, 0.5, 0.842, 0.5583, 0.8289, 0.5583, 0.875, 0.617, 0.875, 0.7099, 0.875, 0.6832, 0.875, 0.6832, 0.875, 0.7099, 0.5388, 0.04472, 0.3526, 0.1718, 0.3187, 0.1416, 0.5935, 0.5733, 0.5201, 0.4999, 0.1613, 0.1412, 0.211, 0.1412, 0.1274, 0.1073, 0.03248, 0.01231, 0.4185, 0.01232, 0.5984, 0.1922, 0.375, 0.2629, 0.375, 0.283, 0.625, 0.283, 0.625, 0.2629, 0.842, 0.5583, 0.8621, 0.5, 0.842, 0.5, 0.875, 0.7273, 0.875, 0.7357, 0.875, 0.7357, 0.875, 0.7273, 0.8235, 0.5, 0.842, 0.5, 0.842, 0.5, 0.8235, 0.5, 0.7684, 0.5, 0.7684, 0.5, 0.7684, 0.5, 0.7684, 0.5, 0.8235, 0.5, 0.8235, 0.5, 0.8235, 0.5, 0.8235, 0.5, 0.8235, 0.5, 0.375, 0.283, 0.375, 0.3562, 0.5915, 0.2922, 0.5915, 0.283, 0.5539, 1.0, 0.5539, 1.0, 0.5296, 1.0, 0.5296, 1.0, 0.5868, 1.0, 0.5868, 1.0, 0.5971, 1.0, 0.5971, 1.0, 0.842, 0.5, 0.842, 0.5, 0.8328, 0.5, 0.8319, 0.5, 0.375, 0.1147, 0.625, 0.1148, 0.625, 0.133, 0.375, 0.219, 0.5868, 1.0, 0.5868, 1.0, 0.5715, 1.0, 0.5715, 1.0, 0.875, 0.7273, 0.875, 0.7273, 0.875, 0.7194, 0.875, 0.7194, 0.5296, 1.0, 0.375, 1.0, 0.375, 1.0, 0.5296, 1.0, 0.375, 0.283, 0.3963, 0.283, 0.375, 0.283, 0.375, 0.06667, 0.625, 0.06677, 0.625, 0.08748, 0.375, 0.0874, 0.875, 0.7099, 0.875, 0.7099, 0.875, 0.7194, 0.875, 0.7194, 0.375, 0.283, 0.375, 0.283, 0.5915, 0.283, 0.625, 0.283, 0.625, 0.283, 0.625, 0.283, 0.6114, 0.0143, 0.5937, 0.006977, 0.5746, 0.003177, 0.5551, 0.001257, 0.5296, 0.0, 0.375, 0.0, 0.375, 0.06667, 0.625, 0.06677, 0.625, 0.0401, 0.6231, 0.03059, 0.6199, 0.02273, 0.0, 0.0, 0.0, 0.0, 0.0, 0.0, 0.125, 0.75, 0.125, 0.75, 0.125, 0.6833, 0.125, 0.6626, 0.125, 0.6353, 0.125, 0.531, 0.1493, 0.5, 0.158, 0.5, 0.158, 0.5, 0.25, 0.5, 0.2312, 0.5, 0.158, 0.5, 0.158, 0.5, 0.1379, 0.5, 0.125, 0.5182, 0.125, 0.6353, 0.125, 0.6626, 0.125, 0.6833, 0.8235, 0.5, 0.8235, 0.5, 0.8235, 0.5, 0.625, 0.1148, 0.625, 0.08748, 0.375, 0.0874, 0.375, 0.1147, 0.375, 0.2743, 0.3963, 0.283, 0.375, 0.283, 0.4002, 0.2218, 0.4002, 0.1459, 0.4458, 0.1915, 0.4458, 0.2383, 0.4418, 0.2567, 0.4285, 0.2501, 0.625, 0.1148, 0.375, 0.1147, 0.375, 0.0874, 0.625, 0.08748])
me_body_cell_003.materials.append(mat_material)
me_body_cell_003.materials.append(mat_material_001)
me_body_cell_003.materials.append(mat_material_001)
me_body_cell_003.materials.append(mat_material_001)
me_body_cell_003.use_remesh_fix_poles = True
me_body_cell_003.use_remesh_preserve_attributes = False
me_body_cell_003.use_mirror_vertex_groups = False
me_body_cell_003.update()

# ---- objects
ob_motor = bpy.data.objects.new('Motor', me_cube_001)
ob_fromtwheels = bpy.data.objects.new('FromtWheels', me_cylinder)
ob_backwheels = bpy.data.objects.new('BackWheels', me_cylinder_001)
ob_body_cell = bpy.data.objects.new('Body_cell', me_body_cell_002)
ob_body_cell_001 = bpy.data.objects.new('Body_cell.001', me_body_cell_003)

# ---- transforms, parenting, visibility, modifiers, constraints
ob_motor.location = (-1.192e-07, 1.49e-07, 5.96e-08)
ob_motor.rotation_euler = (1.571, -0.0, 0.0)
ob_motor.scale = (0.7921, 0.7921, 0.526)
ob_motor.lineart.crease_threshold = 0.0
ob_fromtwheels.location = (-2.384e-07, 1.421e-14, 5.96e-08)
ob_fromtwheels.rotation_euler = (1.571, -0.0, 0.0)
ob_fromtwheels.scale = (0.7024, 0.7024, 0.09539)
ob_fromtwheels.lineart.crease_threshold = 0.0
ob_backwheels.location = (-1.421e-14, 2.384e-07, 5.96e-08)
ob_backwheels.rotation_euler = (1.571, -0.0, 0.0)
ob_backwheels.scale = (0.9417, 0.9417, 0.1279)
ob_backwheels.lineart.crease_threshold = 0.0
ob_body_cell.location = (-1.192e-07, 1.421e-14, 0.0)
ob_body_cell.rotation_euler = (1.571, -0.0, 0.0)
ob_body_cell.lineart.crease_threshold = 0.0
ob_body_cell_001.location = (-1.192e-07, 1.192e-07, 5.96e-08)
ob_body_cell_001.rotation_euler = (1.571, -0.0, 0.0)
ob_body_cell_001.lineart.crease_threshold = 0.0

# ---- collection membership
col_lawnmower.objects.link(ob_motor)
col_lawnmower.objects.link(ob_fromtwheels)
col_lawnmower.objects.link(ob_backwheels)
col_lawnmower.objects.link(ob_body_cell)
col_lawnmower.objects.link(ob_body_cell_001)

# ---- scene / render settings (as saved in the file)
scene.frame_start = 1; scene.frame_end = 250; scene.frame_set(0)
scene.render.engine = 'BLENDER_EEVEE_NEXT'
scene.cycles.use_denoising = False
scene.cycles.samples = 128
scene.cycles.sampling_pattern = 'TABULATED_SOBOL'
scene.cycles.use_adaptive_sampling = False
scene.cycles.use_light_tree = False
scene.view_settings.view_transform = 'Filmic'
bpy.context.view_layer.update()

# ---- added for rendering (the .blend has no active camera and no usable light): camera, sun
cam_auto = bpy.data.cameras.new('AutoCamera')
cam_auto.lens = 50.0
cam_auto.sensor_width = 36.0
cam_auto.clip_end = 1000.0
ob_auto_camera = bpy.data.objects.new('AutoCamera', cam_auto)
scene.collection.objects.link(ob_auto_camera)
ob_auto_camera.location = (11.8137, -11.334, 12.2678)
ob_auto_camera.rotation_euler = (1.09748, -7.21219e-08, 0.694738)
scene.camera = ob_auto_camera
light_auto_sun = bpy.data.lights.new('AutoSun', 'SUN')
light_auto_sun.energy = 3.0
light_auto_sun.angle = 0.0523599
ob_auto_sun = bpy.data.objects.new('AutoSun', light_auto_sun)
scene.collection.objects.link(ob_auto_sun)
ob_auto_sun.rotation_euler = (0.872665, 0.174533, 0.523599)
bpy.context.view_layer.update()
